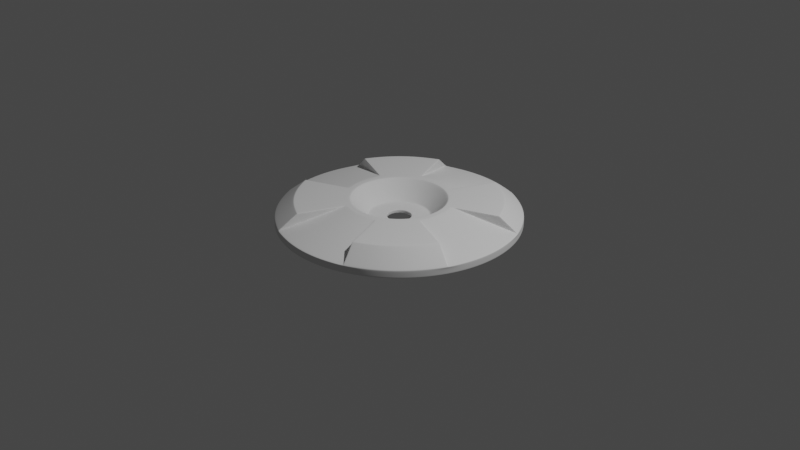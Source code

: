 # Source: metal-part-4.blend  (saved by Blender 3.6.13; exported with 4.5.12 LTS)
import bpy
from mathutils import Matrix  # noqa: F401  (used for matrix-valued properties, if any)

bpy.ops.wm.read_factory_settings(use_empty=True)
scene = bpy.context.scene
scene.name = 'Scene'

# ---- collections
col_collection = bpy.data.collections.new('Collection'); scene.collection.children.link(col_collection)
col_metal_part = bpy.data.collections.new('Metal Part'); scene.collection.children.link(col_metal_part)

# ---- node groups
ng_auto_smooth = bpy.data.node_groups.new('Auto Smooth', 'GeometryNodeTree')
_s = ng_auto_smooth.interface.new_socket(name='Geometry', in_out='OUTPUT', socket_type='NodeSocketGeometry')
_s = ng_auto_smooth.interface.new_socket(name='Geometry', in_out='INPUT', socket_type='NodeSocketGeometry')
_s = ng_auto_smooth.interface.new_socket(name='Angle', in_out='INPUT', socket_type='NodeSocketFloat')
_s.subtype = 'ANGLE'
_s.min_value = 0.0
_s.max_value = 3.142
ng_auto_smooth.is_modifier = True
_N = ng_auto_smooth.nodes; _L = ng_auto_smooth.links
n0 = _N.new('NodeGroupOutput'); n0.name = 'Group Output'; n0.location = (480, -100)
n1 = _N.new('NodeGroupInput'); n1.name = 'Group Input'; n1.location = (-420, -300)
n2 = _N.new('NodeGroupInput'); n2.name = 'Group Input.001'; n2.location = (-60, -100)
n3 = _N.new('GeometryNodeSetShadeSmooth'); n3.name = 'Set Shade Smooth'; n3.location = (120, -100)
n3.domain = 'EDGE'
n4 = _N.new('GeometryNodeSetShadeSmooth'); n4.name = 'Set Shade Smooth.001'; n4.location = (300, -100)
n5 = _N.new('GeometryNodeInputMeshEdgeAngle'); n5.name = 'Edge Angle'; n5.location = (-420, -220)
n6 = _N.new('GeometryNodeInputEdgeSmooth'); n6.name = 'Is Edge Smooth'; n6.location = (-60, -160)
n7 = _N.new('GeometryNodeInputShadeSmooth'); n7.name = 'Is Face Smooth'; n7.location = (-240, -340)
n8 = _N.new('FunctionNodeBooleanMath'); n8.name = 'Boolean Math'; n8.location = (-60, -220)
n9 = _N.new('FunctionNodeCompare'); n9.name = 'Compare'; n9.location = (-240, -180)
n9.operation = 'LESS_EQUAL'
_L.new(n5.outputs[0], n9.inputs[0])
_L.new(n4.outputs[0], n0.inputs[0])
_L.new(n1.outputs[1], n9.inputs[1])
_L.new(n9.outputs[0], n8.inputs[0])
_L.new(n7.outputs[0], n8.inputs[1])
_L.new(n2.outputs[0], n3.inputs[0])
_L.new(n6.outputs[0], n3.inputs[1])
_L.new(n3.outputs[0], n4.inputs[0])
_L.new(n8.outputs[0], n3.inputs[2])
n0.is_active_output = True

# ---- world
world_world = bpy.data.worlds.new('World'); scene.world = world_world
world_world.use_nodes = True; world_world.node_tree.nodes.clear()
_N = world_world.node_tree.nodes; _L = world_world.node_tree.links
n0 = _N.new('ShaderNodeOutputWorld'); n0.name = 'World Output'; n0.location = (300, 300)
n1 = _N.new('ShaderNodeBackground'); n1.name = 'Background'; n1.location = (10, 300)
n1.inputs[0].default_value = (0.05088, 0.05088, 0.05088, 1.0)
_L.new(n1.outputs[0], n0.inputs[0])
n0.is_active_output = True
world_world.color = (0.05088, 0.05088, 0.05088)
world_world.use_sun_shadow = False
world_world.sun_shadow_jitter_overblur = 0.0

# ---- cameras
cam_camera = bpy.data.cameras.new('Camera')
cam_camera.clip_end = 100.0
cam_camera.ortho_scale = 7.314

# ---- lights
light_light = bpy.data.lights.new('Light', 'POINT')
light_light.transmission_factor = 0.0
light_light.energy = 1000.0
light_light.shadow_soft_size = 0.1
light_light.shadow_maximum_resolution = 0.006
light_light.use_absolute_resolution = True

# ---- meshes
me_circle = bpy.data.meshes.new('Circle')
me_circle.from_pydata([(-0.8931, -0.8931, 0.00552), (-0.7017, -1.05, 0.00552), (-0.4833, -1.167, 0.00552), (-0.2464, -1.239, 0.00552), (0.0, -1.263, 0.00552), (0.2464, -1.239, 0.00552), (0.4833, -1.167, 0.00552), (0.7017, -1.05, 0.00552), (0.8931, -0.8931, 0.00552), (-0.2747, -0.4112, 0.2406), (-0.1892, -0.4569, 0.2406), (-0.09647, -0.485, 0.2406), (-8.081e-09, -0.4945, 0.2406), (0.09647, -0.485, 0.2406), (0.1892, -0.4569, 0.2406), (0.2747, -0.4112, 0.2406), (-0.8931, -0.8931, 0.07763), (-0.8917, -0.8917, 0.08519), (-0.6979, -1.045, 0.09139), (-0.7017, -1.05, 0.07763), (-0.7006, -1.048, 0.08519), (-0.4883, -1.157, 0.09139), (-0.4698, -1.134, 0.1026), (-0.4719, -1.162, 0.088), (-0.4833, -1.167, 0.07763), (-0.4779, -1.147, 0.0985), (-0.4801, -1.159, 0.08897), (-0.4724, -1.147, 0.09363), (-0.4781, -1.166, 0.0842), (-0.4865, -1.163, 0.08519), (-0.2448, -1.231, 0.088), (-0.2464, -1.239, 0.07763), (-0.2459, -1.236, 0.0842), (-9.518e-11, -1.255, 0.088), (0.0, -1.263, 0.07763), (-2.757e-11, -1.261, 0.0842), (0.2448, -1.231, 0.088), (0.2464, -1.239, 0.07763), (0.2459, -1.236, 0.0842), (0.4719, -1.162, 0.088), (0.4698, -1.134, 0.1026), (0.4883, -1.157, 0.09139), (0.4833, -1.167, 0.07763), (0.4724, -1.147, 0.09363), (0.4801, -1.159, 0.08897), (0.4779, -1.147, 0.0985), (0.4865, -1.163, 0.08519), (0.4781, -1.166, 0.0842), (0.6979, -1.045, 0.09139), (0.7017, -1.05, 0.07763), (0.7006, -1.048, 0.08519), (0.8917, -0.8917, 0.08519), (-0.3065, -0.4587, 0.2406), (-0.316, -0.473, 0.2406), (-0.3113, -0.4658, 0.2406), (-0.2111, -0.5097, 0.2406), (-0.2094, -0.5278, 0.2388), (-0.2445, -0.5902, 0.2321), (-0.2252, -0.5215, 0.2406), (-0.2103, -0.5188, 0.2401), (-0.2198, -0.5312, 0.2389), (-0.2284, -0.558, 0.2338), (-0.2332, -0.5565, 0.2381), (-0.2166, -0.5164, 0.2406), (-0.1076, -0.5411, 0.2406), (-0.1109, -0.5577, 0.2388), (-0.1093, -0.5494, 0.2401), (-7.923e-09, -0.5517, 0.2406), (-7.896e-09, -0.5686, 0.2388), (-7.944e-09, -0.5602, 0.2401), (0.1076, -0.5411, 0.2406), (0.1109, -0.5577, 0.2388), (0.1093, -0.5494, 0.2401), (0.2111, -0.5097, 0.2406), (0.2252, -0.5215, 0.2406), (0.2445, -0.5902, 0.2321), (0.2094, -0.5278, 0.2388), (0.2166, -0.5164, 0.2406), (0.2198, -0.5312, 0.2389), (0.2332, -0.5565, 0.2381), (0.2284, -0.558, 0.2338), (0.2103, -0.5188, 0.2401), (0.3065, -0.4587, 0.2406), (0.316, -0.473, 0.2406), (0.3113, -0.4658, 0.2406), (0.3901, -0.3901, 0.2406), (-0.7514, -0.7514, 0.2391), (-0.5944, -0.8896, 0.2354), (-0.5859, -0.8769, 0.2406), (-0.5904, -0.8836, 0.2391), (-0.417, -0.9845, 0.2354), (-0.4111, -0.9703, 0.2406), (-0.4057, -0.9796, 0.2321), (-0.4142, -0.9777, 0.2391), (-0.4097, -0.9796, 0.238), (-0.4068, -0.9756, 0.2381), (-0.4102, -0.9837, 0.2352), (0.417, -0.9845, 0.2354), (0.4057, -0.9796, 0.2321), (0.4111, -0.9703, 0.2406), (0.4102, -0.9837, 0.2352), (0.4097, -0.9796, 0.238), (0.4068, -0.9756, 0.2381), (0.4142, -0.9777, 0.2391), (0.5944, -0.8896, 0.2354), (0.5859, -0.8769, 0.2406), (0.5904, -0.8836, 0.2391), (-0.2259, -0.2259, 0.04006), (-0.1775, -0.2657, 0.04006), (-0.1223, -0.2952, 0.04006), (-0.06234, -0.3134, 0.04006), (-5.921e-09, -0.3195, 0.04006), (0.06234, -0.3134, 0.04006), (0.1223, -0.2952, 0.04006), (0.1775, -0.2657, 0.04006), (0.2259, -0.2259, 0.04006), (0.1701, -0.2546, 0.04006), (0.1172, -0.2829, 0.04006), (0.05973, -0.3003, 0.04006), (-6.208e-09, -0.3062, 0.04006), (-0.05973, -0.3003, 0.04006), (-0.1172, -0.2829, 0.04006), (-0.1701, -0.2546, 0.04006), (-0.2165, -0.2165, 0.04006), (-0.08832, -0.08832, 0.009965), (-0.09148, -0.09148, 0.00552), (-0.08924, -0.08924, 0.006822), (-0.06939, -0.1039, 0.009965), (-0.07187, -0.1076, 0.00552), (-0.07012, -0.1049, 0.006822), (-0.0478, -0.1154, 0.009965), (-0.04951, -0.1195, 0.00552), (-0.0483, -0.1166, 0.006822), (-0.02437, -0.1225, 0.009965), (-0.02524, -0.1269, 0.00552), (-0.02462, -0.1238, 0.006822), (-1.011e-08, -0.1249, 0.009965), (-1.007e-08, -0.1294, 0.00552), (-1.009e-08, -0.1262, 0.006822), (0.02437, -0.1225, 0.009965), (0.02524, -0.1269, 0.00552), (0.02462, -0.1238, 0.006822), (0.0478, -0.1154, 0.009965), (0.04951, -0.1195, 0.00552), (0.0483, -0.1166, 0.006822), (0.06939, -0.1039, 0.009965), (0.07187, -0.1076, 0.00552), (0.07012, -0.1049, 0.006822), (0.09148, -0.09148, 0.00552), (0.08924, -0.08924, 0.006822), (-0.09248, -0.09248, 0.04006), (-0.08832, -0.08832, 0.03421), (-0.07266, -0.1087, 0.04006), (-0.06939, -0.1039, 0.03421), (-0.07035, -0.1053, 0.03834), (-0.05005, -0.1208, 0.04006), (-0.0478, -0.1154, 0.03421), (-0.04846, -0.117, 0.03834), (-0.02551, -0.1283, 0.04006), (-0.02437, -0.1225, 0.03421), (-0.0247, -0.1242, 0.03834), (-9.98e-09, -0.1308, 0.04006), (-1.011e-08, -0.1249, 0.03421), (-1.007e-08, -0.1266, 0.03834), (0.02551, -0.1283, 0.04006), (0.02437, -0.1225, 0.03421), (0.0247, -0.1242, 0.03834), (0.05005, -0.1208, 0.04006), (0.0478, -0.1154, 0.03421), (0.04846, -0.117, 0.03834), (0.07266, -0.1087, 0.04006), (0.06939, -0.1039, 0.03421), (0.07035, -0.1053, 0.03834), (0.08832, -0.08832, 0.03421), (0.08954, -0.08954, 0.03834), (0.1279, -0.3088, 0.05699), (0.06522, -0.3279, 0.05699), (0.1857, -0.278, 0.05699), (0.2364, -0.2364, 0.05699), (-0.2364, -0.2364, 0.05699), (-0.1857, -0.278, 0.05699), (-0.1279, -0.3088, 0.05699), (-0.06522, -0.3279, 0.05699), (-6.104e-09, -0.3343, 0.05699), (0.1853, -0.4473, 0.2287), (0.269, -0.4025, 0.2287), (-0.269, -0.4025, 0.2287), (-0.1853, -0.4473, 0.2287), (-0.09444, -0.4748, 0.2287), (-7.953e-09, -0.4841, 0.2287), (0.09444, -0.4748, 0.2287), (-0.2857, -0.4276, 0.2406), (-0.1968, -0.4751, 0.2406), (-0.1003, -0.5044, 0.2406), (-8.027e-09, -0.5143, 0.2406), (0.1003, -0.5044, 0.2406), (0.1968, -0.4751, 0.2406), (0.2857, -0.4276, 0.2406), (-0.6911, -1.034, 0.00552), (-0.476, -1.149, 0.00552), (-0.2427, -1.22, 0.00552), (-1.696e-10, -1.244, 0.00552), (0.2427, -1.22, 0.00552), (0.476, -1.149, 0.00552), (0.6911, -1.034, 0.00552), (-0.7017, -1.05, 0.02024), (-0.4833, -1.167, 0.02024), (-0.2464, -1.239, 0.02024), (0.0, -1.263, 0.02024), (0.2464, -1.239, 0.02024), (0.4833, -1.167, 0.02024), (0.7017, -1.05, 0.02024), (0.8931, -0.8931, 0.02024), (-0.8931, 0.8931, 0.00552), (-1.05, 0.7017, 0.00552), (-1.167, 0.4833, 0.00552), (-1.239, 0.2464, 0.00552), (-1.263, 5.521e-08, 0.00552), (-1.239, -0.2464, 0.00552), (-1.167, -0.4833, 0.00552), (-1.05, -0.7017, 0.00552), (-0.4112, 0.2747, 0.2406), (-0.4569, 0.1892, 0.2406), (-0.485, 0.09647, 0.2406), (-0.4945, 2.97e-08, 0.2406), (-0.485, -0.09647, 0.2406), (-0.4569, -0.1892, 0.2406), (-0.4112, -0.2747, 0.2406), (-0.3497, -0.3497, 0.2406), (-0.8931, 0.8931, 0.07763), (-0.8917, 0.8917, 0.08519), (-1.045, 0.6979, 0.09139), (-1.05, 0.7017, 0.07763), (-1.048, 0.7006, 0.08519), (-1.157, 0.4883, 0.09139), (-1.134, 0.4698, 0.1026), (-1.162, 0.4719, 0.088), (-1.167, 0.4833, 0.07763), (-1.147, 0.4779, 0.0985), (-1.159, 0.4801, 0.08897), (-1.147, 0.4724, 0.09363), (-1.166, 0.4781, 0.0842), (-1.163, 0.4865, 0.08519), (-1.231, 0.2448, 0.088), (-1.239, 0.2464, 0.07763), (-1.236, 0.2459, 0.0842), (-1.255, 5.494e-08, 0.088), (-1.263, 5.521e-08, 0.07763), (-1.261, 5.513e-08, 0.0842), (-1.231, -0.2448, 0.088), (-1.239, -0.2464, 0.07763), (-1.236, -0.2459, 0.0842), (-1.162, -0.4719, 0.088), (-1.134, -0.4698, 0.1026), (-1.157, -0.4883, 0.09139), (-1.167, -0.4833, 0.07763), (-1.147, -0.4724, 0.09363), (-1.159, -0.4801, 0.08897), (-1.147, -0.4779, 0.0985), (-1.163, -0.4865, 0.08519), (-1.166, -0.4781, 0.0842), (-1.045, -0.6979, 0.09139), (-1.05, -0.7017, 0.07763), (-1.048, -0.7006, 0.08519), (-0.8883, -0.8883, 0.09139), (-0.4587, 0.3065, 0.2406), (-0.473, 0.316, 0.2406), (-0.4658, 0.3113, 0.2406), (-0.5097, 0.2111, 0.2406), (-0.5278, 0.2094, 0.2388), (-0.5902, 0.2445, 0.2321), (-0.5215, 0.2252, 0.2406), (-0.5188, 0.2103, 0.2401), (-0.5312, 0.2198, 0.2389), (-0.558, 0.2284, 0.2338), (-0.5565, 0.2332, 0.2381), (-0.5164, 0.2166, 0.2406), (-0.5411, 0.1076, 0.2406), (-0.5577, 0.1109, 0.2388), (-0.5494, 0.1093, 0.2401), (-0.5517, 3.204e-08, 0.2406), (-0.5686, 3.275e-08, 0.2388), (-0.5602, 3.243e-08, 0.2401), (-0.5411, -0.1076, 0.2406), (-0.5577, -0.1109, 0.2388), (-0.5494, -0.1093, 0.2401), (-0.5097, -0.2111, 0.2406), (-0.5215, -0.2252, 0.2406), (-0.5902, -0.2445, 0.2321), (-0.5278, -0.2094, 0.2388), (-0.5164, -0.2166, 0.2406), (-0.5312, -0.2198, 0.2389), (-0.5565, -0.2332, 0.2381), (-0.558, -0.2284, 0.2338), (-0.5188, -0.2103, 0.2401), (-0.4587, -0.3065, 0.2406), (-0.473, -0.316, 0.2406), (-0.4658, -0.3113, 0.2406), (-0.3901, -0.3901, 0.2406), (-0.4022, -0.4022, 0.2406), (-0.3962, -0.3962, 0.2406), (-0.8896, 0.5944, 0.2354), (-0.8769, 0.5859, 0.2406), (-0.8836, 0.5904, 0.2391), (-0.9845, 0.417, 0.2354), (-0.9703, 0.4111, 0.2406), (-0.9796, 0.4057, 0.2321), (-0.9777, 0.4142, 0.2391), (-0.9796, 0.4097, 0.238), (-0.9756, 0.4068, 0.2381), (-0.9837, 0.4102, 0.2352), (-0.9845, -0.417, 0.2354), (-0.9796, -0.4057, 0.2321), (-0.9703, -0.4111, 0.2406), (-0.9837, -0.4102, 0.2352), (-0.9796, -0.4097, 0.238), (-0.9756, -0.4068, 0.2381), (-0.9777, -0.4142, 0.2391), (-0.8896, -0.5944, 0.2354), (-0.8769, -0.5859, 0.2406), (-0.8836, -0.5904, 0.2391), (-0.7566, -0.7566, 0.2354), (-0.7457, -0.7457, 0.2406), (-0.2259, 0.2259, 0.04006), (-0.2657, 0.1775, 0.04006), (-0.2952, 0.1223, 0.04006), (-0.3134, 0.06234, 0.04006), (-0.3195, 1.989e-08, 0.04006), (-0.3134, -0.06234, 0.04006), (-0.2952, -0.1223, 0.04006), (-0.2657, -0.1775, 0.04006), (-0.2546, -0.1701, 0.04006), (-0.2829, -0.1172, 0.04006), (-0.3003, -0.05973, 0.04006), (-0.3062, 1.959e-08, 0.04006), (-0.3003, 0.05973, 0.04006), (-0.2829, 0.1172, 0.04006), (-0.2546, 0.1701, 0.04006), (-0.2165, 0.2165, 0.04006), (-0.08832, 0.08832, 0.009965), (-0.09148, 0.09148, 0.00552), (-0.08924, 0.08924, 0.006822), (-0.1039, 0.06939, 0.009965), (-0.1076, 0.07187, 0.00552), (-0.1049, 0.07012, 0.006822), (-0.1154, 0.0478, 0.009965), (-0.1195, 0.04951, 0.00552), (-0.1166, 0.0483, 0.006822), (-0.1225, 0.02437, 0.009965), (-0.1269, 0.02524, 0.00552), (-0.1238, 0.02462, 0.006822), (-0.1249, 1.557e-08, 0.009965), (-0.1294, 1.572e-08, 0.00552), (-0.1262, 1.561e-08, 0.006822), (-0.1225, -0.02437, 0.009965), (-0.1269, -0.02524, 0.00552), (-0.1238, -0.02462, 0.006822), (-0.1154, -0.0478, 0.009965), (-0.1195, -0.04951, 0.00552), (-0.1166, -0.0483, 0.006822), (-0.1039, -0.06939, 0.009965), (-0.1076, -0.07187, 0.00552), (-0.1049, -0.07012, 0.006822), (-0.09248, 0.09248, 0.04006), (-0.08954, 0.08954, 0.03834), (-0.1087, 0.07266, 0.04006), (-0.1039, 0.06939, 0.03421), (-0.1053, 0.07035, 0.03834), (-0.1208, 0.05005, 0.04006), (-0.1154, 0.0478, 0.03421), (-0.117, 0.04846, 0.03834), (-0.1283, 0.02551, 0.04006), (-0.1225, 0.02437, 0.03421), (-0.1242, 0.0247, 0.03834), (-0.1308, 1.57e-08, 0.04006), (-0.1249, 1.557e-08, 0.03421), (-0.1266, 1.561e-08, 0.03834), (-0.1283, -0.02551, 0.04006), (-0.1225, -0.02437, 0.03421), (-0.1242, -0.0247, 0.03834), (-0.1208, -0.05005, 0.04006), (-0.1154, -0.0478, 0.03421), (-0.117, -0.04846, 0.03834), (-0.1087, -0.07266, 0.04006), (-0.1039, -0.06939, 0.03421), (-0.1053, -0.07035, 0.03834), (-0.08954, -0.08954, 0.03834), (-0.3088, -0.1279, 0.05699), (-0.3279, -0.06522, 0.05699), (-0.278, -0.1857, 0.05699), (-0.2364, 0.2364, 0.05699), (-0.278, 0.1857, 0.05699), (-0.3088, 0.1279, 0.05699), (-0.3279, 0.06522, 0.05699), (-0.3343, 2.072e-08, 0.05699), (-0.4473, -0.1853, 0.2287), (-0.4025, -0.269, 0.2287), (-0.3423, -0.3423, 0.2287), (-0.4025, 0.269, 0.2287), (-0.4473, 0.1853, 0.2287), (-0.4748, 0.09444, 0.2287), (-0.4841, 2.911e-08, 0.2287), (-0.4748, -0.09444, 0.2287), (-0.3636, 0.3636, 0.2406), (-0.4276, 0.2857, 0.2406), (-0.4751, 0.1968, 0.2406), (-0.5044, 0.1003, 0.2406), (-0.5143, 3.051e-08, 0.2406), (-0.5044, -0.1003, 0.2406), (-0.4751, -0.1968, 0.2406), (-0.4276, -0.2857, 0.2406), (-0.3636, -0.3636, 0.2406), (-0.8796, 0.8796, 0.00552), (-1.034, 0.6911, 0.00552), (-1.149, 0.476, 0.00552), (-1.22, 0.2427, 0.00552), (-1.244, 5.454e-08, 0.00552), (-1.22, -0.2427, 0.00552), (-1.149, -0.476, 0.00552), (-1.034, -0.6911, 0.00552), (-0.8796, -0.8796, 0.00552), (-0.8931, 0.8931, 0.02024), (-1.05, 0.7017, 0.02024), (-1.167, 0.4833, 0.02024), (-1.239, 0.2464, 0.02024), (-1.263, 5.521e-08, 0.02024), (-1.239, -0.2464, 0.02024), (-1.167, -0.4833, 0.02024), (-1.05, -0.7017, 0.02024), (-0.8931, -0.8931, 0.02024), (0.8931, 0.8931, 0.00552), (0.7017, 1.05, 0.00552), (0.4833, 1.167, 0.00552), (0.2464, 1.239, 0.00552), (1.104e-07, 1.263, 0.00552), (-0.2464, 1.239, 0.00552), (-0.4833, 1.167, 0.00552), (-0.7017, 1.05, 0.00552), (0.2747, 0.4112, 0.2406), (0.1892, 0.4569, 0.2406), (0.09647, 0.485, 0.2406), (5.131e-08, 0.4945, 0.2406), (-0.09647, 0.485, 0.2406), (-0.1892, 0.4569, 0.2406), (-0.2747, 0.4112, 0.2406), (-0.3497, 0.3497, 0.2406), (0.8883, 0.8883, 0.09139), (0.8931, 0.8931, 0.07763), (0.8917, 0.8917, 0.08519), (0.6979, 1.045, 0.09139), (0.7017, 1.05, 0.07763), (0.7006, 1.048, 0.08519), (0.4883, 1.157, 0.09139), (0.4698, 1.134, 0.1026), (0.4719, 1.162, 0.088), (0.4833, 1.167, 0.07763), (0.4779, 1.147, 0.0985), (0.4801, 1.159, 0.08897), (0.4724, 1.147, 0.09363), (0.4781, 1.166, 0.0842), (0.4865, 1.163, 0.08519), (0.2448, 1.231, 0.088), (0.2464, 1.239, 0.07763), (0.2459, 1.236, 0.0842), (1.098e-07, 1.255, 0.088), (1.104e-07, 1.263, 0.07763), (1.102e-07, 1.261, 0.0842), (-0.2448, 1.231, 0.088), (-0.2464, 1.239, 0.07763), (-0.2459, 1.236, 0.0842), (-0.4719, 1.162, 0.088), (-0.4698, 1.134, 0.1026), (-0.4883, 1.157, 0.09139), (-0.4833, 1.167, 0.07763), (-0.4724, 1.147, 0.09363), (-0.4801, 1.159, 0.08897), (-0.4779, 1.147, 0.0985), (-0.4865, 1.163, 0.08519), (-0.4781, 1.166, 0.0842), (-0.6979, 1.045, 0.09139), (-0.7017, 1.05, 0.07763), (-0.7006, 1.048, 0.08519), (-0.8883, 0.8883, 0.09139), (0.3065, 0.4587, 0.2406), (0.316, 0.473, 0.2406), (0.3113, 0.4658, 0.2406), (0.2111, 0.5097, 0.2406), (0.2094, 0.5278, 0.2388), (0.2445, 0.5902, 0.2321), (0.2252, 0.5215, 0.2406), (0.2103, 0.5188, 0.2401), (0.2198, 0.5312, 0.2389), (0.2284, 0.558, 0.2338), (0.2332, 0.5565, 0.2381), (0.2166, 0.5164, 0.2406), (0.1076, 0.5411, 0.2406), (0.1109, 0.5577, 0.2388), (0.1093, 0.5494, 0.2401), (5.615e-08, 0.5517, 0.2406), (5.761e-08, 0.5686, 0.2388), (5.692e-08, 0.5602, 0.2401), (-0.1076, 0.5411, 0.2406), (-0.1109, 0.5577, 0.2388), (-0.1093, 0.5494, 0.2401), (-0.2111, 0.5097, 0.2406), (-0.2252, 0.5215, 0.2406), (-0.2445, 0.5902, 0.2321), (-0.2094, 0.5278, 0.2388), (-0.2166, 0.5164, 0.2406), (-0.2198, 0.5312, 0.2389), (-0.2332, 0.5565, 0.2381), (-0.2284, 0.558, 0.2338), (-0.2103, 0.5188, 0.2401), (-0.3065, 0.4587, 0.2406), (-0.316, 0.473, 0.2406), (-0.3113, 0.4658, 0.2406), (-0.3901, 0.3901, 0.2406), (-0.4022, 0.4022, 0.2406), (-0.3962, 0.3962, 0.2406), (0.7514, 0.7514, 0.2391), (0.5944, 0.8896, 0.2354), (0.5859, 0.8769, 0.2406), (0.5904, 0.8836, 0.2391), (0.417, 0.9845, 0.2354), (0.4111, 0.9703, 0.2406), (0.4057, 0.9796, 0.2321), (0.4142, 0.9777, 0.2391), (0.4097, 0.9796, 0.238), (0.4068, 0.9756, 0.2381), (0.4102, 0.9837, 0.2352), (-0.417, 0.9845, 0.2354), (-0.4057, 0.9796, 0.2321), (-0.4111, 0.9703, 0.2406), (-0.4102, 0.9837, 0.2352), (-0.4097, 0.9796, 0.238), (-0.4068, 0.9756, 0.2381), (-0.4142, 0.9777, 0.2391), (-0.5944, 0.8896, 0.2354), (-0.5859, 0.8769, 0.2406), (-0.5904, 0.8836, 0.2391), (-0.7566, 0.7566, 0.2354), (-0.7457, 0.7457, 0.2406), (-0.7514, 0.7514, 0.2391), (0.2259, 0.2259, 0.04006), (0.1775, 0.2657, 0.04006), (0.1223, 0.2952, 0.04006), (0.06234, 0.3134, 0.04006), (3.385e-08, 0.3195, 0.04006), (-0.06234, 0.3134, 0.04006), (-0.1223, 0.2952, 0.04006), (-0.1775, 0.2657, 0.04006), (-0.1701, 0.2546, 0.04006), (-0.1172, 0.2829, 0.04006), (-0.05973, 0.3003, 0.04006), (3.298e-08, 0.3062, 0.04006), (0.05973, 0.3003, 0.04006), (0.1172, 0.2829, 0.04006), (0.1701, 0.2546, 0.04006), (0.2165, 0.2165, 0.04006), (0.08832, 0.08832, 0.009965), (0.08924, 0.08924, 0.006822), (0.06939, 0.1039, 0.009965), (0.07187, 0.1076, 0.00552), (0.07012, 0.1049, 0.006822), (0.0478, 0.1154, 0.009965), (0.04951, 0.1195, 0.00552), (0.0483, 0.1166, 0.006822), (0.02437, 0.1225, 0.009965), (0.02524, 0.1269, 0.00552), (0.02462, 0.1238, 0.006822), (2.103e-08, 0.1249, 0.009965), (2.138e-08, 0.1294, 0.00552), (2.113e-08, 0.1262, 0.006822), (-0.02437, 0.1225, 0.009965), (-0.02524, 0.1269, 0.00552), (-0.02462, 0.1238, 0.006822), (-0.0478, 0.1154, 0.009965), (-0.04951, 0.1195, 0.00552), (-0.0483, 0.1166, 0.006822), (-0.06939, 0.1039, 0.009965), (-0.07187, 0.1076, 0.00552), (-0.07012, 0.1049, 0.006822), (0.08832, 0.08832, 0.03421), (0.08954, 0.08954, 0.03834), (0.07266, 0.1087, 0.04006), (0.06939, 0.1039, 0.03421), (0.07035, 0.1053, 0.03834), (0.05005, 0.1208, 0.04006), (0.0478, 0.1154, 0.03421), (0.04846, 0.117, 0.03834), (0.02551, 0.1283, 0.04006), (0.02437, 0.1225, 0.03421), (0.0247, 0.1242, 0.03834), (2.141e-08, 0.1308, 0.04006), (2.103e-08, 0.1249, 0.03421), (2.114e-08, 0.1266, 0.03834), (-0.02551, 0.1283, 0.04006), (-0.02437, 0.1225, 0.03421), (-0.0247, 0.1242, 0.03834), (-0.05005, 0.1208, 0.04006), (-0.0478, 0.1154, 0.03421), (-0.04846, 0.117, 0.03834), (-0.07266, 0.1087, 0.04006), (-0.06939, 0.1039, 0.03421), (-0.07035, 0.1053, 0.03834), (-0.08832, 0.08832, 0.03421), (-0.1279, 0.3088, 0.05699), (-0.06522, 0.3279, 0.05699), (-0.1857, 0.278, 0.05699), (0.2364, 0.2364, 0.05699), (0.1857, 0.278, 0.05699), (0.1279, 0.3088, 0.05699), (0.06522, 0.3279, 0.05699), (3.533e-08, 0.3343, 0.05699), (-0.1853, 0.4473, 0.2287), (-0.269, 0.4025, 0.2287), (-0.3423, 0.3423, 0.2287), (0.269, 0.4025, 0.2287), (0.1853, 0.4473, 0.2287), (0.09444, 0.4748, 0.2287), (5.027e-08, 0.4841, 0.2287), (-0.09444, 0.4748, 0.2287), (0.2857, 0.4276, 0.2406), (0.1968, 0.4751, 0.2406), (0.1003, 0.5044, 0.2406), (5.299e-08, 0.5143, 0.2406), (-0.1003, 0.5044, 0.2406), (-0.1968, 0.4751, 0.2406), (-0.2857, 0.4276, 0.2406), (0.8796, 0.8796, 0.00552), (0.6911, 1.034, 0.00552), (0.476, 1.149, 0.00552), (0.2427, 1.22, 0.00552), (1.089e-07, 1.244, 0.00552), (-0.2427, 1.22, 0.00552), (-0.476, 1.149, 0.00552), (-0.6911, 1.034, 0.00552), (0.8931, 0.8931, 0.02024), (0.7017, 1.05, 0.02024), (0.4833, 1.167, 0.02024), (0.2464, 1.239, 0.02024), (1.104e-07, 1.263, 0.02024), (-0.2464, 1.239, 0.02024), (-0.4833, 1.167, 0.02024), (-0.7017, 1.05, 0.02024), (1.05, -0.7017, 0.00552), (1.167, -0.4833, 0.00552), (1.239, -0.2464, 0.00552), (1.263, -1.656e-07, 0.00552), (1.239, 0.2464, 0.00552), (1.167, 0.4833, 0.00552), (1.05, 0.7017, 0.00552), (0.3497, -0.3497, 0.2406), (0.4112, -0.2747, 0.2406), (0.4569, -0.1892, 0.2406), (0.485, -0.09647, 0.2406), (0.4945, -7.293e-08, 0.2406), (0.485, 0.09647, 0.2406), (0.4569, 0.1892, 0.2406), (0.4112, 0.2747, 0.2406), (0.3497, 0.3497, 0.2406), (0.8883, -0.8883, 0.09139), (0.8931, -0.8931, 0.07763), (1.045, -0.6979, 0.09139), (1.05, -0.7017, 0.07763), (1.048, -0.7006, 0.08519), (1.157, -0.4883, 0.09139), (1.134, -0.4698, 0.1026), (1.162, -0.4719, 0.088), (1.167, -0.4833, 0.07763), (1.147, -0.4779, 0.0985), (1.159, -0.4801, 0.08897), (1.147, -0.4724, 0.09363), (1.166, -0.4781, 0.0842), (1.163, -0.4865, 0.08519), (1.231, -0.2448, 0.088), (1.239, -0.2464, 0.07763), (1.236, -0.2459, 0.0842), (1.255, -1.646e-07, 0.088), (1.263, -1.656e-07, 0.07763), (1.261, -1.653e-07, 0.0842), (1.231, 0.2448, 0.088), (1.239, 0.2464, 0.07763), (1.236, 0.2459, 0.0842), (1.162, 0.4719, 0.088), (1.134, 0.4698, 0.1026), (1.157, 0.4883, 0.09139), (1.167, 0.4833, 0.07763), (1.147, 0.4724, 0.09363), (1.159, 0.4801, 0.08897), (1.147, 0.4779, 0.0985), (1.163, 0.4865, 0.08519), (1.166, 0.4781, 0.0842), (1.045, 0.6979, 0.09139), (1.05, 0.7017, 0.07763), (1.048, 0.7006, 0.08519), (0.4022, -0.4022, 0.2406), (0.3962, -0.3962, 0.2406), (0.4587, -0.3065, 0.2406), (0.473, -0.316, 0.2406), (0.4658, -0.3113, 0.2406), (0.5097, -0.2111, 0.2406), (0.5278, -0.2094, 0.2388), (0.5902, -0.2445, 0.2321), (0.5215, -0.2252, 0.2406), (0.5188, -0.2103, 0.2401), (0.5312, -0.2198, 0.2389), (0.558, -0.2284, 0.2338), (0.5565, -0.2332, 0.2381), (0.5164, -0.2166, 0.2406), (0.5411, -0.1076, 0.2406), (0.5577, -0.1109, 0.2388), (0.5494, -0.1093, 0.2401), (0.5517, -8.027e-08, 0.2406), (0.5686, -8.246e-08, 0.2388), (0.5602, -8.14e-08, 0.2401), (0.5411, 0.1076, 0.2406), (0.5577, 0.1109, 0.2388), (0.5494, 0.1093, 0.2401), (0.5097, 0.2111, 0.2406), (0.5215, 0.2252, 0.2406), (0.5902, 0.2445, 0.2321), (0.5278, 0.2094, 0.2388), (0.5164, 0.2166, 0.2406), (0.5312, 0.2198, 0.2389), (0.5565, 0.2332, 0.2381), (0.558, 0.2284, 0.2338), (0.5188, 0.2103, 0.2401), (0.4587, 0.3065, 0.2406), (0.473, 0.316, 0.2406), (0.4658, 0.3113, 0.2406), (0.3901, 0.3901, 0.2406), (0.4022, 0.4022, 0.2406), (0.3962, 0.3962, 0.2406), (0.7566, -0.7566, 0.2354), (0.7457, -0.7457, 0.2406), (0.7514, -0.7514, 0.2391), (0.8896, -0.5944, 0.2354), (0.8769, -0.5859, 0.2406), (0.8836, -0.5904, 0.2391), (0.9845, -0.417, 0.2354), (0.9703, -0.4111, 0.2406), (0.9796, -0.4057, 0.2321), (0.9777, -0.4142, 0.2391), (0.9796, -0.4097, 0.238), (0.9756, -0.4068, 0.2381), (0.9837, -0.4102, 0.2352), (0.9845, 0.417, 0.2354), (0.9796, 0.4057, 0.2321), (0.9703, 0.4111, 0.2406), (0.9837, 0.4102, 0.2352), (0.9796, 0.4097, 0.238), (0.9756, 0.4068, 0.2381), (0.9777, 0.4142, 0.2391), (0.8896, 0.5944, 0.2354), (0.8769, 0.5859, 0.2406), (0.8836, 0.5904, 0.2391), (0.7566, 0.7566, 0.2354), (0.7457, 0.7457, 0.2406), (0.2657, -0.1775, 0.04006), (0.2952, -0.1223, 0.04006), (0.3134, -0.06234, 0.04006), (0.3195, -4.782e-08, 0.04006), (0.3134, 0.06234, 0.04006), (0.2952, 0.1223, 0.04006), (0.2657, 0.1775, 0.04006), (0.2546, 0.1701, 0.04006), (0.2829, 0.1172, 0.04006), (0.3003, 0.05973, 0.04006), (0.3062, -4.636e-08, 0.04006), (0.3003, -0.05973, 0.04006), (0.2829, -0.1172, 0.04006), (0.2546, -0.1701, 0.04006), (0.2165, -0.2165, 0.04006), (0.08832, -0.08832, 0.009965), (0.1039, -0.06939, 0.009965), (0.1076, -0.07187, 0.00552), (0.1049, -0.07012, 0.006822), (0.1154, -0.0478, 0.009965), (0.1195, -0.04951, 0.00552), (0.1166, -0.0483, 0.006822), (0.1225, -0.02437, 0.009965), (0.1269, -0.02524, 0.00552), (0.1238, -0.02462, 0.006822), (0.1249, -2.648e-08, 0.009965), (0.1294, -2.703e-08, 0.00552), (0.1262, -2.664e-08, 0.006822), (0.1225, 0.02437, 0.009965), (0.1269, 0.02524, 0.00552), (0.1238, 0.02462, 0.006822), (0.1154, 0.0478, 0.009965), (0.1195, 0.04951, 0.00552), (0.1166, 0.0483, 0.006822), (0.1039, 0.06939, 0.009965), (0.1076, 0.07187, 0.00552), (0.1049, 0.07012, 0.006822), (0.09148, 0.09148, 0.00552), (0.09248, -0.09248, 0.04006), (0.1087, -0.07266, 0.04006), (0.1039, -0.06939, 0.03421), (0.1053, -0.07035, 0.03834), (0.1208, -0.05005, 0.04006), (0.1154, -0.0478, 0.03421), (0.117, -0.04846, 0.03834), (0.1283, -0.02551, 0.04006), (0.1225, -0.02437, 0.03421), (0.1242, -0.0247, 0.03834), (0.1308, -2.713e-08, 0.04006), (0.1249, -2.648e-08, 0.03421), (0.1266, -2.668e-08, 0.03834), (0.1283, 0.02551, 0.04006), (0.1225, 0.02437, 0.03421), (0.1242, 0.0247, 0.03834), (0.1208, 0.05005, 0.04006), (0.1154, 0.0478, 0.03421), (0.117, 0.04846, 0.03834), (0.1087, 0.07266, 0.04006), (0.1039, 0.06939, 0.03421), (0.1053, 0.07035, 0.03834), (0.09248, 0.09248, 0.04006), (0.3088, 0.1279, 0.05699), (0.3279, 0.06522, 0.05699), (0.278, 0.1857, 0.05699), (0.278, -0.1857, 0.05699), (0.3088, -0.1279, 0.05699), (0.3279, -0.06522, 0.05699), (0.3343, -4.994e-08, 0.05699), (0.4473, 0.1853, 0.2287), (0.4025, 0.269, 0.2287), (0.3423, 0.3423, 0.2287), (0.3423, -0.3423, 0.2287), (0.4025, -0.269, 0.2287), (0.4473, -0.1853, 0.2287), (0.4748, -0.09444, 0.2287), (0.4841, -7.144e-08, 0.2287), (0.4748, 0.09444, 0.2287), (0.3636, -0.3636, 0.2406), (0.4276, -0.2857, 0.2406), (0.4751, -0.1968, 0.2406), (0.5044, -0.1003, 0.2406), (0.5143, -7.547e-08, 0.2406), (0.5044, 0.1003, 0.2406), (0.4751, 0.1968, 0.2406), (0.4276, 0.2857, 0.2406), (0.3636, 0.3636, 0.2406), (0.8796, -0.8796, 0.00552), (1.034, -0.6911, 0.00552), (1.149, -0.476, 0.00552), (1.22, -0.2427, 0.00552), (1.244, -1.633e-07, 0.00552), (1.22, 0.2427, 0.00552), (1.149, 0.476, 0.00552), (1.034, 0.6911, 0.00552), (1.05, -0.7017, 0.02024), (1.167, -0.4833, 0.02024), (1.239, -0.2464, 0.02024), (1.263, -1.656e-07, 0.02024), (1.239, 0.2464, 0.02024), (1.167, 0.4833, 0.02024), (1.05, 0.7017, 0.02024)], [], [(191, 9, 228, 411), (192, 10, 9, 191), (193, 11, 10, 192), (207, 3, 4, 208), (208, 4, 5, 209), (836, 652, 15, 197), (98, 75, 40), (209, 5, 6, 210), (210, 6, 7, 211), (211, 7, 8, 212), (23, 30, 65, 56), (206, 2, 3, 207), (205, 1, 2, 206), (429, 0, 1, 205), (18, 87, 321, 264), (21, 90, 87, 18), (92, 22, 57), (30, 33, 68, 65), (33, 36, 71, 68), (36, 39, 76, 71), (48, 104, 97, 41), (661, 734, 104, 48), (195, 13, 12, 194), (196, 14, 13, 195), (197, 15, 14, 196), (105, 83, 74, 99), (735, 696, 83, 105), (88, 53, 299, 322), (91, 58, 53, 88), (194, 12, 11, 193), (21, 29, 26, 25), (22, 25, 26, 27), (23, 27, 26, 28), (24, 28, 26, 29), (39, 47, 44, 43), (40, 43, 44, 45), (41, 45, 44, 46), (42, 46, 44, 47), (55, 63, 60, 59), (56, 59, 60, 61), (57, 61, 60, 62), (58, 62, 60, 63), (73, 81, 78, 77), (74, 77, 78, 79), (75, 79, 78, 80), (76, 80, 78, 81), (90, 96, 94, 93), (91, 93, 94, 95), (92, 95, 94, 96), (97, 103, 101, 100), (98, 100, 101, 102), (99, 102, 101, 103), (19, 20, 17, 16), (20, 18, 264, 17), (24, 29, 20, 19), (29, 21, 18, 20), (31, 32, 28, 24), (32, 30, 23, 28), (34, 35, 32, 31), (35, 33, 30, 32), (37, 38, 35, 34), (38, 36, 33, 35), (42, 47, 38, 37), (47, 39, 36, 38), (49, 50, 46, 42), (50, 48, 41, 46), (662, 51, 50, 49), (51, 661, 48, 50), (53, 54, 300, 299), (54, 52, 298, 300), (58, 63, 54, 53), (63, 55, 52, 54), (65, 66, 59, 56), (66, 64, 55, 59), (68, 69, 66, 65), (69, 67, 64, 66), (71, 72, 69, 68), (72, 70, 67, 69), (76, 81, 72, 71), (81, 73, 70, 72), (83, 84, 77, 74), (84, 82, 73, 77), (696, 697, 84, 83), (697, 85, 82, 84), (92, 96, 25, 22), (96, 90, 21, 25), (97, 100, 45, 41), (100, 98, 40, 45), (57, 62, 95, 92), (62, 58, 91, 95), (74, 79, 102, 99), (79, 75, 98, 102), (105, 106, 736, 735), (106, 104, 734, 736), (99, 103, 106, 105), (103, 97, 104, 106), (39, 43, 80, 76), (43, 40, 75, 80), (22, 27, 61, 57), (27, 23, 56, 61), (88, 89, 93, 91), (89, 87, 90, 93), (322, 86, 89, 88), (86, 321, 87, 89), (175, 113, 112, 176), (177, 114, 113, 175), (178, 115, 114, 177), (180, 108, 107, 179), (181, 109, 108, 180), (182, 110, 109, 181), (183, 111, 110, 182), (176, 112, 111, 183), (159, 133, 130, 156), (162, 136, 133, 159), (165, 139, 136, 162), (168, 142, 139, 165), (171, 145, 142, 168), (173, 774, 145, 171), (153, 127, 124, 151), (156, 130, 127, 153), (202, 203, 6, 5), (203, 204, 7, 6), (204, 845, 8, 7), (420, 198, 1, 0), (198, 199, 2, 1), (199, 200, 3, 2), (200, 201, 4, 3), (201, 202, 5, 4), (122, 152, 150, 123), (121, 155, 152, 122), (120, 158, 155, 121), (119, 161, 158, 120), (118, 164, 161, 119), (117, 167, 164, 118), (116, 170, 167, 117), (773, 797, 170, 116), (128, 125, 126, 129), (129, 126, 124, 127), (131, 128, 129, 132), (132, 129, 127, 130), (134, 131, 132, 135), (135, 132, 130, 133), (137, 134, 135, 138), (138, 135, 133, 136), (140, 137, 138, 141), (141, 138, 136, 139), (143, 140, 141, 144), (144, 141, 139, 142), (146, 143, 144, 147), (147, 144, 142, 145), (148, 146, 147, 149), (149, 147, 145, 774), (153, 151, 386, 154), (154, 386, 150, 152), (156, 153, 154, 157), (157, 154, 152, 155), (159, 156, 157, 160), (160, 157, 155, 158), (162, 159, 160, 163), (163, 160, 158, 161), (165, 162, 163, 166), (166, 163, 161, 164), (168, 165, 166, 169), (169, 166, 164, 167), (171, 168, 169, 172), (172, 169, 167, 170), (173, 171, 172, 174), (174, 172, 170, 797), (115, 773, 116, 114), (114, 116, 117, 113), (113, 117, 118, 112), (112, 118, 119, 111), (111, 119, 120, 110), (110, 120, 121, 109), (109, 121, 122, 108), (108, 122, 123, 107), (190, 176, 183, 189), (189, 183, 182, 188), (188, 182, 181, 187), (187, 181, 180, 186), (186, 180, 179, 397), (830, 178, 177, 185), (185, 177, 175, 184), (184, 175, 176, 190), (14, 184, 190, 13), (15, 185, 184, 14), (652, 830, 185, 15), (9, 186, 397, 228), (10, 187, 186, 9), (11, 188, 187, 10), (12, 189, 188, 11), (13, 190, 189, 12), (67, 194, 193, 64), (82, 197, 196, 73), (73, 196, 195, 70), (70, 195, 194, 67), (85, 836, 197, 82), (64, 193, 192, 55), (55, 192, 191, 52), (52, 191, 411, 298), (137, 140, 202, 201), (134, 137, 201, 200), (131, 134, 200, 199), (128, 131, 199, 198), (125, 128, 198, 420), (146, 148, 845, 204), (143, 146, 204, 203), (140, 143, 203, 202), (16, 429, 205, 19), (19, 205, 206, 24), (24, 206, 207, 31), (49, 211, 212, 662), (42, 210, 211, 49), (37, 209, 210, 42), (34, 208, 209, 37), (31, 207, 208, 34), (404, 221, 445, 403), (405, 222, 221, 404), (406, 223, 222, 405), (424, 216, 217, 425), (425, 217, 218, 426), (411, 228, 227, 410), (312, 288, 253), (426, 218, 219, 427), (427, 219, 220, 428), (428, 220, 0, 429), (236, 243, 278, 269), (423, 215, 216, 424), (422, 214, 215, 423), (421, 213, 214, 422), (231, 301, 540, 482), (234, 304, 301, 231), (306, 235, 270), (243, 246, 281, 278), (246, 249, 284, 281), (249, 252, 289, 284), (261, 318, 311, 254), (264, 321, 318, 261), (408, 225, 224, 407), (409, 226, 225, 408), (410, 227, 226, 409), (319, 296, 287, 313), (322, 299, 296, 319), (302, 266, 517, 541), (305, 271, 266, 302), (407, 224, 223, 406), (234, 242, 239, 238), (235, 238, 239, 240), (236, 240, 239, 241), (237, 241, 239, 242), (252, 260, 257, 256), (253, 256, 257, 258), (254, 258, 257, 259), (255, 259, 257, 260), (268, 276, 273, 272), (269, 272, 273, 274), (270, 274, 273, 275), (271, 275, 273, 276), (286, 294, 291, 290), (287, 290, 291, 292), (288, 292, 291, 293), (289, 293, 291, 294), (304, 310, 308, 307), (305, 307, 308, 309), (306, 309, 308, 310), (311, 317, 315, 314), (312, 314, 315, 316), (313, 316, 315, 317), (232, 233, 230, 229), (233, 231, 482, 230), (237, 242, 233, 232), (242, 234, 231, 233), (244, 245, 241, 237), (245, 243, 236, 241), (247, 248, 245, 244), (248, 246, 243, 245), (250, 251, 248, 247), (251, 249, 246, 248), (255, 260, 251, 250), (260, 252, 249, 251), (262, 263, 259, 255), (263, 261, 254, 259), (16, 17, 263, 262), (17, 264, 261, 263), (266, 267, 518, 517), (267, 265, 516, 518), (271, 276, 267, 266), (276, 268, 265, 267), (278, 279, 272, 269), (279, 277, 268, 272), (281, 282, 279, 278), (282, 280, 277, 279), (284, 285, 282, 281), (285, 283, 280, 282), (289, 294, 285, 284), (294, 286, 283, 285), (296, 297, 290, 287), (297, 295, 286, 290), (299, 300, 297, 296), (300, 298, 295, 297), (306, 310, 238, 235), (310, 304, 234, 238), (311, 314, 258, 254), (314, 312, 253, 258), (270, 275, 309, 306), (275, 271, 305, 309), (287, 292, 316, 313), (292, 288, 312, 316), (319, 320, 86, 322), (320, 318, 321, 86), (313, 317, 320, 319), (317, 311, 318, 320), (252, 256, 293, 289), (256, 253, 288, 293), (235, 240, 274, 270), (240, 236, 269, 274), (302, 303, 307, 305), (303, 301, 304, 307), (541, 542, 303, 302), (542, 540, 301, 303), (387, 329, 328, 388), (389, 330, 329, 387), (179, 107, 330, 389), (391, 324, 323, 390), (392, 325, 324, 391), (393, 326, 325, 392), (394, 327, 326, 393), (388, 328, 327, 394), (372, 348, 345, 369), (375, 351, 348, 372), (378, 354, 351, 375), (381, 357, 354, 378), (384, 360, 357, 381), (151, 124, 360, 384), (366, 342, 339, 605), (369, 345, 342, 366), (417, 418, 219, 218), (418, 419, 220, 219), (419, 420, 0, 220), (412, 413, 214, 213), (413, 414, 215, 214), (414, 415, 216, 215), (415, 416, 217, 216), (416, 417, 218, 217), (337, 365, 363, 338), (336, 368, 365, 337), (335, 371, 368, 336), (334, 374, 371, 335), (333, 377, 374, 334), (332, 380, 377, 333), (331, 383, 380, 332), (123, 150, 383, 331), (343, 340, 341, 344), (344, 341, 339, 342), (346, 343, 344, 347), (347, 344, 342, 345), (349, 346, 347, 350), (350, 347, 345, 348), (352, 349, 350, 353), (353, 350, 348, 351), (355, 352, 353, 356), (356, 353, 351, 354), (358, 355, 356, 359), (359, 356, 354, 357), (361, 358, 359, 362), (362, 359, 357, 360), (125, 361, 362, 126), (126, 362, 360, 124), (366, 605, 364, 367), (367, 364, 363, 365), (369, 366, 367, 370), (370, 367, 365, 368), (372, 369, 370, 373), (373, 370, 368, 371), (375, 372, 373, 376), (376, 373, 371, 374), (378, 375, 376, 379), (379, 376, 374, 377), (381, 378, 379, 382), (382, 379, 377, 380), (384, 381, 382, 385), (385, 382, 380, 383), (151, 384, 385, 386), (386, 385, 383, 150), (107, 123, 331, 330), (330, 331, 332, 329), (329, 332, 333, 328), (328, 333, 334, 327), (327, 334, 335, 326), (326, 335, 336, 325), (325, 336, 337, 324), (324, 337, 338, 323), (402, 388, 394, 401), (401, 394, 393, 400), (400, 393, 392, 399), (399, 392, 391, 398), (398, 391, 390, 616), (397, 179, 389, 396), (396, 389, 387, 395), (395, 387, 388, 402), (226, 395, 402, 225), (227, 396, 395, 226), (228, 397, 396, 227), (221, 398, 616, 445), (222, 399, 398, 221), (223, 400, 399, 222), (224, 401, 400, 223), (225, 402, 401, 224), (280, 407, 406, 277), (295, 410, 409, 286), (286, 409, 408, 283), (283, 408, 407, 280), (298, 411, 410, 295), (277, 406, 405, 268), (268, 405, 404, 265), (265, 404, 403, 516), (352, 355, 417, 416), (349, 352, 416, 415), (346, 349, 415, 414), (343, 346, 414, 413), (340, 343, 413, 412), (361, 125, 420, 419), (358, 361, 419, 418), (355, 358, 418, 417), (229, 421, 422, 232), (232, 422, 423, 237), (237, 423, 424, 244), (262, 428, 429, 16), (255, 427, 428, 262), (250, 426, 427, 255), (247, 425, 426, 250), (244, 424, 425, 247), (622, 438, 660, 844), (623, 439, 438, 622), (624, 440, 439, 623), (640, 433, 434, 641), (641, 434, 435, 642), (403, 445, 444, 628), (531, 506, 471), (642, 435, 436, 643), (643, 436, 437, 644), (644, 437, 213, 421), (454, 461, 496, 487), (639, 432, 433, 640), (638, 431, 432, 639), (637, 430, 431, 638), (449, 520, 757, 446), (452, 523, 520, 449), (525, 453, 488), (461, 464, 499, 496), (464, 467, 502, 499), (467, 470, 507, 502), (479, 537, 530, 472), (482, 540, 537, 479), (626, 442, 441, 625), (627, 443, 442, 626), (628, 444, 443, 627), (538, 514, 505, 532), (541, 517, 514, 538), (521, 484, 732, 758), (524, 489, 484, 521), (625, 441, 440, 624), (452, 460, 457, 456), (453, 456, 457, 458), (454, 458, 457, 459), (455, 459, 457, 460), (470, 478, 475, 474), (471, 474, 475, 476), (472, 476, 475, 477), (473, 477, 475, 478), (486, 494, 491, 490), (487, 490, 491, 492), (488, 492, 491, 493), (489, 493, 491, 494), (504, 512, 509, 508), (505, 508, 509, 510), (506, 510, 509, 511), (507, 511, 509, 512), (523, 529, 527, 526), (524, 526, 527, 528), (525, 528, 527, 529), (530, 536, 534, 533), (531, 533, 534, 535), (532, 535, 534, 536), (450, 451, 448, 447), (451, 449, 446, 448), (455, 460, 451, 450), (460, 452, 449, 451), (462, 463, 459, 455), (463, 461, 454, 459), (465, 466, 463, 462), (466, 464, 461, 463), (468, 469, 466, 465), (469, 467, 464, 466), (473, 478, 469, 468), (478, 470, 467, 469), (480, 481, 477, 473), (481, 479, 472, 477), (229, 230, 481, 480), (230, 482, 479, 481), (484, 485, 733, 732), (485, 483, 731, 733), (489, 494, 485, 484), (494, 486, 483, 485), (496, 497, 490, 487), (497, 495, 486, 490), (499, 500, 497, 496), (500, 498, 495, 497), (502, 503, 500, 499), (503, 501, 498, 500), (507, 512, 503, 502), (512, 504, 501, 503), (514, 515, 508, 505), (515, 513, 504, 508), (517, 518, 515, 514), (518, 516, 513, 515), (525, 529, 456, 453), (529, 523, 452, 456), (530, 533, 476, 472), (533, 531, 471, 476), (488, 493, 528, 525), (493, 489, 524, 528), (505, 510, 535, 532), (510, 506, 531, 535), (538, 539, 542, 541), (539, 537, 540, 542), (532, 536, 539, 538), (536, 530, 537, 539), (470, 474, 511, 507), (474, 471, 506, 511), (453, 458, 492, 488), (458, 454, 487, 492), (521, 522, 526, 524), (522, 520, 523, 526), (758, 519, 522, 521), (519, 757, 520, 522), (606, 549, 548, 607), (608, 550, 549, 606), (390, 323, 550, 608), (610, 544, 543, 609), (611, 545, 544, 610), (612, 546, 545, 611), (613, 547, 546, 612), (607, 548, 547, 613), (591, 567, 564, 588), (594, 570, 567, 591), (597, 573, 570, 594), (600, 576, 573, 597), (603, 579, 576, 600), (605, 339, 579, 603), (585, 561, 559, 582), (588, 564, 561, 585), (634, 635, 436, 435), (635, 636, 437, 436), (636, 412, 213, 437), (629, 630, 431, 430), (630, 631, 432, 431), (631, 632, 433, 432), (632, 633, 434, 433), (633, 634, 435, 434), (557, 584, 819, 558), (556, 587, 584, 557), (555, 590, 587, 556), (554, 593, 590, 555), (553, 596, 593, 554), (552, 599, 596, 553), (551, 602, 599, 552), (338, 363, 602, 551), (562, 796, 560, 563), (563, 560, 559, 561), (565, 562, 563, 566), (566, 563, 561, 564), (568, 565, 566, 569), (569, 566, 564, 567), (571, 568, 569, 572), (572, 569, 567, 570), (574, 571, 572, 575), (575, 572, 570, 573), (577, 574, 575, 578), (578, 575, 573, 576), (580, 577, 578, 581), (581, 578, 576, 579), (340, 580, 581, 341), (341, 581, 579, 339), (585, 582, 583, 586), (586, 583, 819, 584), (588, 585, 586, 589), (589, 586, 584, 587), (591, 588, 589, 592), (592, 589, 587, 590), (594, 591, 592, 595), (595, 592, 590, 593), (597, 594, 595, 598), (598, 595, 593, 596), (600, 597, 598, 601), (601, 598, 596, 599), (603, 600, 601, 604), (604, 601, 599, 602), (605, 603, 604, 364), (364, 604, 602, 363), (323, 338, 551, 550), (550, 551, 552, 549), (549, 552, 553, 548), (548, 553, 554, 547), (547, 554, 555, 546), (546, 555, 556, 545), (545, 556, 557, 544), (544, 557, 558, 543), (621, 607, 613, 620), (620, 613, 612, 619), (619, 612, 611, 618), (618, 611, 610, 617), (617, 610, 609, 829), (616, 390, 608, 615), (615, 608, 606, 614), (614, 606, 607, 621), (443, 614, 621, 442), (444, 615, 614, 443), (445, 616, 615, 444), (438, 617, 829, 660), (439, 618, 617, 438), (440, 619, 618, 439), (441, 620, 619, 440), (442, 621, 620, 441), (498, 625, 624, 495), (513, 628, 627, 504), (504, 627, 626, 501), (501, 626, 625, 498), (516, 403, 628, 513), (495, 624, 623, 486), (486, 623, 622, 483), (483, 622, 844, 731), (571, 574, 634, 633), (568, 571, 633, 632), (565, 568, 632, 631), (562, 565, 631, 630), (796, 562, 630, 629), (580, 340, 412, 636), (577, 580, 636, 635), (574, 577, 635, 634), (447, 637, 638, 450), (450, 638, 639, 455), (455, 639, 640, 462), (480, 644, 421, 229), (473, 643, 644, 480), (468, 642, 643, 473), (465, 641, 642, 468), (462, 640, 641, 465), (837, 653, 652, 836), (838, 654, 653, 837), (839, 655, 654, 838), (855, 647, 648, 856), (856, 648, 649, 857), (844, 660, 659, 843), (748, 721, 685), (857, 649, 650, 858), (858, 650, 651, 859), (859, 651, 430, 637), (668, 675, 711, 702), (854, 646, 647, 855), (853, 645, 646, 854), (212, 8, 645, 853), (663, 737, 734, 661), (666, 740, 737, 663), (742, 667, 703), (675, 678, 714, 711), (678, 681, 717, 714), (681, 684, 722, 717), (693, 754, 747, 686), (446, 757, 754, 693), (841, 657, 656, 840), (842, 658, 657, 841), (843, 659, 658, 842), (755, 729, 720, 749), (758, 732, 729, 755), (738, 699, 696, 735), (741, 704, 699, 738), (840, 656, 655, 839), (666, 674, 671, 670), (667, 670, 671, 672), (668, 672, 671, 673), (669, 673, 671, 674), (684, 692, 689, 688), (685, 688, 689, 690), (686, 690, 689, 691), (687, 691, 689, 692), (701, 709, 706, 705), (702, 705, 706, 707), (703, 707, 706, 708), (704, 708, 706, 709), (719, 727, 724, 723), (720, 723, 724, 725), (721, 725, 724, 726), (722, 726, 724, 727), (740, 746, 744, 743), (741, 743, 744, 745), (742, 745, 744, 746), (747, 753, 751, 750), (748, 750, 751, 752), (749, 752, 751, 753), (664, 665, 51, 662), (665, 663, 661, 51), (669, 674, 665, 664), (674, 666, 663, 665), (676, 677, 673, 669), (677, 675, 668, 673), (679, 680, 677, 676), (680, 678, 675, 677), (682, 683, 680, 679), (683, 681, 678, 680), (687, 692, 683, 682), (692, 684, 681, 683), (694, 695, 691, 687), (695, 693, 686, 691), (447, 448, 695, 694), (448, 446, 693, 695), (699, 700, 697, 696), (700, 698, 85, 697), (704, 709, 700, 699), (709, 701, 698, 700), (711, 712, 705, 702), (712, 710, 701, 705), (714, 715, 712, 711), (715, 713, 710, 712), (717, 718, 715, 714), (718, 716, 713, 715), (722, 727, 718, 717), (727, 719, 716, 718), (729, 730, 723, 720), (730, 728, 719, 723), (732, 733, 730, 729), (733, 731, 728, 730), (742, 746, 670, 667), (746, 740, 666, 670), (747, 750, 690, 686), (750, 748, 685, 690), (703, 708, 745, 742), (708, 704, 741, 745), (720, 725, 752, 749), (725, 721, 748, 752), (755, 756, 519, 758), (756, 754, 757, 519), (749, 753, 756, 755), (753, 747, 754, 756), (684, 688, 726, 722), (688, 685, 721, 726), (667, 672, 707, 703), (672, 668, 702, 707), (738, 739, 743, 741), (739, 737, 740, 743), (735, 736, 739, 738), (736, 734, 737, 739), (820, 764, 763, 821), (822, 765, 764, 820), (609, 543, 765, 822), (823, 759, 115, 178), (824, 760, 759, 823), (825, 761, 760, 824), (826, 762, 761, 825), (821, 763, 762, 826), (805, 781, 778, 802), (808, 784, 781, 805), (811, 787, 784, 808), (814, 790, 787, 811), (817, 793, 790, 814), (582, 559, 793, 817), (799, 775, 774, 173), (802, 778, 775, 799), (850, 851, 650, 649), (851, 852, 651, 650), (852, 629, 430, 651), (845, 846, 645, 8), (846, 847, 646, 645), (847, 848, 647, 646), (848, 849, 648, 647), (849, 850, 649, 648), (772, 798, 797, 773), (771, 801, 798, 772), (770, 804, 801, 771), (769, 807, 804, 770), (768, 810, 807, 769), (767, 813, 810, 768), (766, 816, 813, 767), (558, 819, 816, 766), (776, 148, 149, 777), (777, 149, 774, 775), (779, 776, 777, 780), (780, 777, 775, 778), (782, 779, 780, 783), (783, 780, 778, 781), (785, 782, 783, 786), (786, 783, 781, 784), (788, 785, 786, 789), (789, 786, 784, 787), (791, 788, 789, 792), (792, 789, 787, 790), (794, 791, 792, 795), (795, 792, 790, 793), (796, 794, 795, 560), (560, 795, 793, 559), (799, 173, 174, 800), (800, 174, 797, 798), (802, 799, 800, 803), (803, 800, 798, 801), (805, 802, 803, 806), (806, 803, 801, 804), (808, 805, 806, 809), (809, 806, 804, 807), (811, 808, 809, 812), (812, 809, 807, 810), (814, 811, 812, 815), (815, 812, 810, 813), (817, 814, 815, 818), (818, 815, 813, 816), (582, 817, 818, 583), (583, 818, 816, 819), (543, 558, 766, 765), (765, 766, 767, 764), (764, 767, 768, 763), (763, 768, 769, 762), (762, 769, 770, 761), (761, 770, 771, 760), (760, 771, 772, 759), (759, 772, 773, 115), (835, 821, 826, 834), (834, 826, 825, 833), (833, 825, 824, 832), (832, 824, 823, 831), (831, 823, 178, 830), (829, 609, 822, 828), (828, 822, 820, 827), (827, 820, 821, 835), (658, 827, 835, 657), (659, 828, 827, 658), (660, 829, 828, 659), (653, 831, 830, 652), (654, 832, 831, 653), (655, 833, 832, 654), (656, 834, 833, 655), (657, 835, 834, 656), (713, 840, 839, 710), (728, 843, 842, 719), (719, 842, 841, 716), (716, 841, 840, 713), (731, 844, 843, 728), (710, 839, 838, 701), (701, 838, 837, 698), (698, 837, 836, 85), (785, 788, 850, 849), (782, 785, 849, 848), (779, 782, 848, 847), (776, 779, 847, 846), (148, 776, 846, 845), (794, 796, 629, 852), (791, 794, 852, 851), (788, 791, 851, 850), (662, 212, 853, 664), (664, 853, 854, 669), (669, 854, 855, 676), (694, 859, 637, 447), (687, 858, 859, 694), (682, 857, 858, 687), (679, 856, 857, 682), (676, 855, 856, 679)])
me_circle.polygons.foreach_set('use_smooth', [True] * 864)
_uv = me_circle.uv_layers.new(name='UVMap')
_uv.uv.foreach_set('vector', [0.0, 0.0, 0.0, 0.0, 0.0, 0.0, 0.0, 0.0, 0.0, 0.0, 0.0, 0.0, 0.0, 0.0, 0.0, 0.0, 0.0, 0.0, 0.0, 0.0, 0.0, 0.0, 0.0, 0.0, 0.0, 0.0, 0.0, 0.0, 0.0, 0.0, 0.0, 0.0, 0.0, 0.0, 0.0, 0.0, 0.0, 0.0, 0.0, 0.0, 0.0, 0.0, 0.0, 0.0, 0.0, 0.0, 0.0, 0.0, 0.0, 0.0, 0.0, 0.0, 0.0, 0.0, 0.0, 0.0, 0.0, 0.0, 0.0, 0.0, 0.0, 0.0, 0.0, 0.0, 0.0, 0.0, 0.0, 0.0, 0.0, 0.0, 0.0, 0.0, 0.0, 0.0, 0.0, 0.0, 0.0, 0.0, 0.0, 0.0, 0.0, 0.0, 0.0, 0.0, 0.0, 0.0, 0.0, 0.0, 0.0, 0.0, 0.0, 0.0, 0.0, 0.0, 0.0, 0.0, 0.0, 0.0, 0.0, 0.0, 0.0, 0.0, 0.0, 0.0, 0.0, 0.0, 0.0, 0.0, 0.0, 0.0, 0.0, 0.0, 0.0, 0.0, 0.0, 0.0, 0.0, 0.0, 0.0, 0.0, 0.0, 0.0, 0.0, 0.0, 0.0, 0.0, 0.0, 0.0, 0.0, 0.0, 0.0, 0.0, 0.0, 0.0, 0.0, 0.0, 0.0, 0.0, 0.0, 0.0, 0.0, 0.0, 0.0, 0.0, 0.0, 0.0, 0.0, 0.0, 0.0, 0.0, 0.0, 0.0, 0.0, 0.0, 0.0, 0.0, 0.0, 0.0, 0.0, 0.0, 0.0, 0.0, 0.0, 0.0, 0.0, 0.0, 0.0, 0.0, 0.0, 0.0, 0.0, 0.0, 0.0, 0.0, 0.0, 0.0, 0.0, 0.0, 0.0, 0.0, 0.0, 0.0, 0.0, 0.0, 0.0, 0.0, 0.0, 0.0, 0.0, 0.0, 0.0, 0.0, 0.0, 0.0, 0.0, 0.0, 0.0, 0.0, 0.0, 0.0, 0.0, 0.0, 0.0, 0.0, 0.0, 0.0, 0.0, 0.0, 0.0, 0.0, 0.0, 0.0, 0.0, 0.0, 0.0, 0.0, 0.0, 0.0, 0.0, 0.0, 0.0, 0.0, 0.0, 0.0, 0.0, 0.0, 0.0, 0.0, 0.0, 0.0, 0.0, 0.0, 0.0, 0.0, 0.0, 0.0, 0.0, 0.0, 0.0, 0.0, 0.0, 0.0, 0.0, 0.0, 0.0, 0.0, 0.0, 0.0, 0.0, 0.0, 0.0, 0.0, 0.0, 0.0, 0.0, 0.0, 0.0, 0.0, 0.0, 0.0, 0.0, 0.0, 0.0, 0.0, 0.0, 0.0, 0.0, 0.0, 0.0, 0.0, 0.0, 0.0, 0.0, 0.0, 0.0, 0.0, 0.0, 0.0, 0.0, 0.0, 0.0, 0.0, 0.0, 0.0, 0.0, 0.0, 0.0, 0.0, 0.0, 0.0, 0.0, 0.0, 0.0, 0.0, 0.0, 0.0, 0.0, 0.0, 0.0, 0.0, 0.0, 0.0, 0.0, 0.0, 0.0, 0.0, 0.0, 0.0, 0.0, 0.0, 0.0, 0.0, 0.0, 0.0, 0.0, 0.0, 0.0, 0.0, 0.0, 0.0, 0.0, 0.0, 0.0, 0.0, 0.0, 0.0, 0.0, 0.0, 0.0, 0.0, 0.0, 0.0, 0.0, 0.0, 0.0, 0.0, 0.0, 0.0, 0.0, 0.0, 0.0, 0.0, 0.0, 0.0, 0.0, 0.0, 0.0, 0.0, 0.0, 0.0, 0.0, 0.0, 0.0, 0.0, 0.0, 0.0, 0.0, 0.0, 0.0, 0.0, 0.0, 0.0, 0.0, 0.0, 0.0, 0.0, 0.0, 0.0, 0.0, 0.0, 0.0, 0.0, 0.0, 0.0, 0.0, 0.0, 0.0, 0.0, 0.0, 0.0, 0.0, 0.0, 0.0, 0.0, 0.0, 0.0, 0.0, 0.0, 0.0, 0.0, 0.0, 0.0, 0.0, 0.0, 0.0, 0.0, 0.0, 0.0, 0.0, 0.0, 0.0, 0.0, 0.0, 0.0, 0.0, 0.0, 0.0, 0.0, 0.0, 0.0, 0.0, 0.0, 0.0, 0.0, 0.0, 0.0, 0.0, 0.0, 0.0, 0.0, 0.0, 0.0, 0.0, 0.0, 0.0, 0.0, 0.0, 0.0, 0.0, 0.0, 0.0, 0.0, 0.0, 0.0, 0.0, 0.0, 0.0, 0.0, 0.0, 0.0, 0.0, 0.0, 0.0, 0.0, 0.0, 0.0, 0.0, 0.0, 0.0, 0.0, 0.0, 0.0, 0.0, 0.0, 0.0, 0.0, 0.0, 0.0, 0.0, 0.0, 0.0, 0.0, 0.0, 0.0, 0.0, 0.0, 0.0, 0.0, 0.0, 0.0, 0.0, 0.0, 0.0, 0.0, 0.0, 0.0, 0.0, 0.0, 0.0, 0.0, 0.0, 0.0, 0.0, 0.0, 0.0, 0.0, 0.0, 0.0, 0.0, 0.0, 0.0, 0.0, 0.0, 0.0, 0.0, 0.0, 0.0, 0.0, 0.0, 0.0, 0.0, 0.0, 0.0, 0.0, 0.0, 0.0, 0.0, 0.0, 0.0, 0.0, 0.0, 0.0, 0.0, 0.0, 0.0, 0.0, 0.0, 0.0, 0.0, 0.0, 0.0, 0.0, 0.0, 0.0, 0.0, 0.0, 0.0, 0.0, 0.0, 0.0, 0.0, 0.0, 0.0, 0.0, 0.0, 0.0, 0.0, 0.0, 0.0, 0.0, 0.0, 0.0, 0.0, 0.0, 0.0, 0.0, 0.0, 0.0, 0.0, 0.0, 0.0, 0.0, 0.0, 0.0, 0.0, 0.0, 0.0, 0.0, 0.0, 0.0, 0.0, 0.0, 0.0, 0.0, 0.0, 0.0, 0.0, 0.0, 0.0, 0.0, 0.0, 0.0, 0.0, 0.0, 0.0, 0.0, 0.0, 0.0, 0.0, 0.0, 0.0, 0.0, 0.0, 0.0, 0.0, 0.0, 0.0, 0.0, 0.0, 0.0, 0.0, 0.0, 0.0, 0.0, 0.0, 0.0, 0.0, 0.0, 0.0, 0.0, 0.0, 0.0, 0.0, 0.0, 0.0, 0.0, 0.0, 0.0, 0.0, 0.0, 0.0, 0.0, 0.0, 0.0, 0.0, 0.0, 0.0, 0.0, 0.0, 0.0, 0.0, 0.0, 0.0, 0.0, 0.0, 0.0, 0.0, 0.0, 0.0, 0.0, 0.0, 0.0, 0.0, 0.0, 0.0, 0.0, 0.0, 0.0, 0.0, 0.0, 0.0, 0.0, 0.0, 0.0, 0.0, 0.0, 0.0, 0.0, 0.0, 0.0, 0.0, 0.0, 0.0, 0.0, 0.0, 0.0, 0.0, 0.0, 0.0, 0.0, 0.0, 0.0, 0.0, 0.0, 0.0, 0.0, 0.0, 0.0, 0.0, 0.0, 0.0, 0.0, 0.0, 0.0, 0.0, 0.0, 0.0, 0.0, 0.0, 0.0, 0.0, 0.0, 0.0, 0.0, 0.0, 0.0, 0.0, 0.0, 0.0, 0.0, 0.0, 0.0, 0.0, 0.0, 0.0, 0.0, 0.0, 0.0, 0.0, 0.0, 0.0, 0.0, 0.0, 0.0, 0.0, 0.0, 0.0, 0.0, 0.0, 0.0, 0.0, 0.0, 0.0, 0.0, 0.0, 0.0, 0.0, 0.0, 0.0, 0.0, 0.0, 0.0, 0.0, 0.0, 0.0, 0.0, 0.0, 0.0, 0.0, 0.0, 0.0, 0.0, 0.0, 0.0, 0.0, 0.0, 0.0, 0.0, 0.0, 0.0, 0.0, 0.0, 0.0, 0.0, 0.0, 0.0, 0.0, 0.0, 0.0, 0.0, 0.0, 0.0, 0.0, 0.0, 0.0, 0.0, 0.0, 0.0, 0.0, 0.0, 0.0, 0.0, 0.0, 0.0, 0.0, 0.0, 0.0, 0.0, 0.0, 0.0, 0.0, 0.0, 0.0, 0.0, 0.0, 0.0, 0.0, 0.0, 0.0, 0.0, 0.0, 0.0, 0.0, 0.0, 0.0, 0.0, 0.0, 0.0, 0.0, 0.0, 0.0, 0.0, 0.0, 0.0, 0.0, 0.0, 0.0, 0.0, 0.0, 0.0, 0.0, 0.0, 0.0, 0.0, 0.0, 0.0, 0.0, 0.0, 0.0, 0.0, 0.0, 0.0, 0.0, 0.0, 0.0, 0.0, 0.0, 0.0, 0.0, 0.0, 0.0, 0.0, 0.0, 0.0, 0.0, 0.0, 0.0, 0.0, 0.0, 0.0, 0.0, 0.0, 0.0, 0.0, 0.0, 0.0, 0.0, 0.0, 0.0, 0.0, 0.0, 0.0, 0.0, 0.0, 0.0, 0.0, 0.0, 0.0, 0.0, 0.0, 0.0, 0.0, 0.0, 0.0, 0.0, 0.0, 0.0, 0.0, 0.0, 0.0, 0.0, 0.0, 0.0, 0.0, 0.0, 0.0, 0.0, 0.0, 0.0, 0.0, 0.0, 0.0, 0.0, 0.0, 0.0, 0.0, 0.0, 0.0, 0.0, 0.0, 0.0, 0.0, 0.0, 0.0, 0.0, 0.0, 0.0, 0.0, 0.0, 0.0, 0.0, 0.0, 0.0, 0.0, 0.0, 0.0, 0.0, 0.0, 0.0, 0.0, 0.0, 0.0, 0.0, 0.0, 0.0, 0.0, 0.0, 0.0, 0.0, 0.0, 0.0, 0.0, 0.0, 0.0, 0.0, 0.0, 0.0, 0.0, 0.0, 0.0, 0.0, 0.0, 0.0, 0.0, 0.0, 0.0, 0.0, 0.0, 0.0, 0.0, 0.0, 0.0, 0.0, 0.0, 0.0, 0.0, 0.0, 0.0, 0.0, 0.0, 0.0, 0.0, 0.0, 0.0, 0.0, 0.0, 0.0, 0.0, 0.0, 0.0, 0.0, 0.0, 0.0, 0.0, 0.0, 0.0, 0.0, 0.0, 0.0, 0.0, 0.0, 0.0, 0.0, 0.0, 0.0, 0.0, 0.0, 0.0, 0.0, 0.0, 0.0, 0.0, 0.0, 0.0, 0.0, 0.0, 0.0, 0.0, 0.0, 0.0, 0.0, 0.0, 0.0, 0.0, 0.0, 0.0, 0.0, 0.0, 0.0, 0.0, 0.0, 0.0, 0.0, 0.0, 0.0, 0.0, 0.0, 0.0, 0.0, 0.0, 0.0, 0.0, 0.0, 0.0, 0.0, 0.0, 0.0, 0.0, 0.0, 0.0, 0.0, 0.0, 0.0, 0.0, 0.0, 0.0, 0.0, 0.0, 0.0, 0.0, 0.0, 0.0, 0.0, 0.0, 0.0, 0.0, 0.0, 0.0, 0.0, 0.0, 0.0, 0.0, 0.0, 0.0, 0.0, 0.0, 0.0, 0.0, 0.0, 0.0, 0.0, 0.0, 0.0, 0.0, 0.0, 0.0, 0.0, 0.0, 0.0, 0.0, 0.0, 0.0, 0.0, 0.0, 0.0, 0.0, 0.0, 0.0, 0.0, 0.0, 0.0, 0.0, 0.0, 0.0, 0.0, 0.0, 0.0, 0.0, 0.0, 0.0, 0.0, 0.0, 0.0, 0.0, 0.0, 0.0, 0.0, 0.0, 0.0, 0.0, 0.0, 0.0, 0.0, 0.0, 0.0, 0.0, 0.0, 0.0, 0.0, 0.0, 0.0, 0.0, 0.0, 0.0, 0.0, 0.0, 0.0, 0.0, 0.0, 0.0, 0.0, 0.0, 0.0, 0.0, 0.0, 0.0, 0.0, 0.0, 0.0, 0.0, 0.0, 0.0, 0.0, 0.0, 0.0, 0.0, 0.0, 0.0, 0.0, 0.0, 0.0, 0.0, 0.0, 0.0, 0.0, 0.0, 0.0, 0.0, 0.0, 0.0, 0.0, 0.0, 0.0, 0.0, 0.0, 0.0, 0.0, 0.0, 0.0, 0.0, 0.0, 0.0, 0.0, 0.0, 0.0, 0.0, 0.0, 0.0, 0.0, 0.0, 0.0, 0.0, 0.0, 0.0, 0.0, 0.0, 0.0, 0.0, 0.0, 0.0, 0.0, 0.0, 0.0, 0.0, 0.0, 0.0, 0.0, 0.0, 0.0, 0.0, 0.0, 0.0, 0.0, 0.0, 0.0, 0.0, 0.0, 0.0, 0.0, 0.0, 0.0, 0.0, 0.0, 0.0, 0.0, 0.0, 0.0, 0.0, 0.0, 0.0, 0.0, 0.0, 0.0, 0.0, 0.0, 0.0, 0.0, 0.0, 0.0, 0.0, 0.0, 0.0, 0.0, 0.0, 0.0, 0.0, 0.0, 0.0, 0.0, 0.0, 0.0, 0.0, 0.0, 0.0, 0.0, 0.0, 0.0, 0.0, 0.0, 0.0, 0.0, 0.0, 0.0, 0.0, 0.0, 0.0, 0.0, 0.0, 0.0, 0.0, 0.0, 0.0, 0.0, 0.0, 0.0, 0.0, 0.0, 0.0, 0.0, 0.0, 0.0, 0.0, 0.0, 0.0, 0.0, 0.0, 0.0, 0.0, 0.0, 0.0, 0.0, 0.0, 0.0, 0.0, 0.0, 0.0, 0.0, 0.0, 0.0, 0.0, 0.0, 0.0, 0.0, 0.0, 0.0, 0.0, 0.0, 0.0, 0.0, 0.0, 0.0, 0.0, 0.0, 0.0, 0.0, 0.0, 0.0, 0.0, 0.0, 0.0, 0.0, 0.0, 0.0, 0.0, 0.0, 0.0, 0.0, 0.0, 0.0, 0.0, 0.0, 0.0, 0.0, 0.0, 0.0, 0.0, 0.0, 0.0, 0.0, 0.0, 0.0, 0.0, 0.0, 0.0, 0.0, 0.0, 0.0, 0.0, 0.0, 0.0, 0.0, 0.0, 0.0, 0.0, 0.0, 0.0, 0.0, 0.0, 0.0, 0.0, 0.0, 0.0, 0.0, 0.0, 0.0, 0.0, 0.0, 0.0, 0.0, 0.0, 0.0, 0.0, 0.0, 0.0, 0.0, 0.0, 0.0, 0.0, 0.0, 0.0, 0.0, 0.0, 0.0, 0.0, 0.0, 0.0, 0.0, 0.0, 0.0, 0.0, 0.0, 0.0, 0.0, 0.0, 0.0, 0.0, 0.0, 0.0, 0.0, 0.0, 0.0, 0.0, 0.0, 0.0, 0.0, 0.0, 0.0, 0.0, 0.0, 0.0, 0.0, 0.0, 0.0, 0.0, 0.0, 0.0, 0.0, 0.0, 0.0, 0.0, 0.0, 0.0, 0.0, 0.0, 0.0, 0.0, 0.0, 0.0, 0.0, 0.0, 0.0, 0.0, 0.0, 0.0, 0.0, 0.0, 0.0, 0.0, 0.0, 0.0, 0.0, 0.0, 0.0, 0.0, 0.0, 0.0, 0.0, 0.0, 0.0, 0.0, 0.0, 0.0, 0.0, 0.0, 0.0, 0.0, 0.0, 0.0, 0.0, 0.0, 0.0, 0.0, 0.0, 0.0, 0.0, 0.0, 0.0, 0.0, 0.0, 0.0, 0.0, 0.0, 0.0, 0.0, 0.0, 0.0, 0.0, 0.0, 0.0, 0.0, 0.0, 0.0, 0.0, 0.0, 0.0, 0.0, 0.0, 0.0, 0.0, 0.0, 0.0, 0.0, 0.0, 0.0, 0.0, 0.0, 0.0, 0.0, 0.0, 0.0, 0.0, 0.0, 0.0, 0.0, 0.0, 0.0, 0.0, 0.0, 0.0, 0.0, 0.0, 0.0, 0.0, 0.0, 0.0, 0.0, 0.0, 0.0, 0.0, 0.0, 0.0, 0.0, 0.0, 0.0, 0.0, 0.0, 0.0, 0.0, 0.0, 0.0, 0.0, 0.0, 0.0, 0.0, 0.0, 0.0, 0.0, 0.0, 0.0, 0.0, 0.0, 0.0, 0.0, 0.0, 0.0, 0.0, 0.0, 0.0, 0.0, 0.0, 0.0, 0.0, 0.0, 0.0, 0.0, 0.0, 0.0, 0.0, 0.0, 0.0, 0.0, 0.0, 0.0, 0.0, 0.0, 0.0, 0.0, 0.0, 0.0, 0.0, 0.0, 0.0, 0.0, 0.0, 0.0, 0.0, 0.0, 0.0, 0.0, 0.0, 0.0, 0.0, 0.0, 0.0, 0.0, 0.0, 0.0, 0.0, 0.0, 0.0, 0.0, 0.0, 0.0, 0.0, 0.0, 0.0, 0.0, 0.0, 0.0, 0.0, 0.0, 0.0, 0.0, 0.0, 0.0, 0.0, 0.0, 0.0, 0.0, 0.0, 0.0, 0.0, 0.0, 0.0, 0.0, 0.0, 0.0, 0.0, 0.0, 0.0, 0.0, 0.0, 0.0, 0.0, 0.0, 0.0, 0.0, 0.0, 0.0, 0.0, 0.0, 0.0, 0.0, 0.0, 0.0, 0.0, 0.0, 0.0, 0.0, 0.0, 0.0, 0.0, 0.0, 0.0, 0.0, 0.0, 0.0, 0.0, 0.0, 0.0, 0.0, 0.0, 0.0, 0.0, 0.0, 0.0, 0.0, 0.0, 0.0, 0.0, 0.0, 0.0, 0.0, 0.0, 0.0, 0.0, 0.0, 0.0, 0.0, 0.0, 0.0, 0.0, 0.0, 0.0, 0.0, 0.0, 0.0, 0.0, 0.0, 0.0, 0.0, 0.0, 0.0, 0.0, 0.0, 0.0, 0.0, 0.0, 0.0, 0.0, 0.0, 0.0, 0.0, 0.0, 0.0, 0.0, 0.0, 0.0, 0.0, 0.0, 0.0, 0.0, 0.0, 0.0, 0.0, 0.0, 0.0, 0.0, 0.0, 0.0, 0.0, 0.0, 0.0, 0.0, 0.0, 0.0, 0.0, 0.0, 0.0, 0.0, 0.0, 0.0, 0.0, 0.0, 0.0, 0.0, 0.0, 0.0, 0.0, 0.0, 0.0, 0.0, 0.0, 0.0, 0.0, 0.0, 0.0, 0.0, 0.0, 0.0, 0.0, 0.0, 0.0, 0.0, 0.0, 0.0, 0.0, 0.0, 0.0, 0.0, 0.0, 0.0, 0.0, 0.0, 0.0, 0.0, 0.0, 0.0, 0.0, 0.0, 0.0, 0.0, 0.0, 0.0, 0.0, 0.0, 0.0, 0.0, 0.0, 0.0, 0.0, 0.0, 0.0, 0.0, 0.0, 0.0, 0.0, 0.0, 0.0, 0.0, 0.0, 0.0, 0.0, 0.0, 0.0, 0.0, 0.0, 0.0, 0.0, 0.0, 0.0, 0.0, 0.0, 0.0, 0.0, 0.0, 0.0, 0.0, 0.0, 0.0, 0.0, 0.0, 0.0, 0.0, 0.0, 0.0, 0.0, 0.0, 0.0, 0.0, 0.0, 0.0, 0.0, 0.0, 0.0, 0.0, 0.0, 0.0, 0.0, 0.0, 0.0, 0.0, 0.0, 0.0, 0.0, 0.0, 0.0, 0.0, 0.0, 0.0, 0.0, 0.0, 0.0, 0.0, 0.0, 0.0, 0.0, 0.0, 0.0, 0.0, 0.0, 0.0, 0.0, 0.0, 0.0, 0.0, 0.0, 0.0, 0.0, 0.0, 0.0, 0.0, 0.0, 0.0, 0.0, 0.0, 0.0, 0.0, 0.0, 0.0, 0.0, 0.0, 0.0, 0.0, 0.0, 0.0, 0.0, 0.0, 0.0, 0.0, 0.0, 0.0, 0.0, 0.0, 0.0, 0.0, 0.0, 0.0, 0.0, 0.0, 0.0, 0.0, 0.0, 0.0, 0.0, 0.0, 0.0, 0.0, 0.0, 0.0, 0.0, 0.0, 0.0, 0.0, 0.0, 0.0, 0.0, 0.0, 0.0, 0.0, 0.0, 0.0, 0.0, 0.0, 0.0, 0.0, 0.0, 0.0, 0.0, 0.0, 0.0, 0.0, 0.0, 0.0, 0.0, 0.0, 0.0, 0.0, 0.0, 0.0, 0.0, 0.0, 0.0, 0.0, 0.0, 0.0, 0.0, 0.0, 0.0, 0.0, 0.0, 0.0, 0.0, 0.0, 0.0, 0.0, 0.0, 0.0, 0.0, 0.0, 0.0, 0.0, 0.0, 0.0, 0.0, 0.0, 0.0, 0.0, 0.0, 0.0, 0.0, 0.0, 0.0, 0.0, 0.0, 0.0, 0.0, 0.0, 0.0, 0.0, 0.0, 0.0, 0.0, 0.0, 0.0, 0.0, 0.0, 0.0, 0.0, 0.0, 0.0, 0.0, 0.0, 0.0, 0.0, 0.0, 0.0, 0.0, 0.0, 0.0, 0.0, 0.0, 0.0, 0.0, 0.0, 0.0, 0.0, 0.0, 0.0, 0.0, 0.0, 0.0, 0.0, 0.0, 0.0, 0.0, 0.0, 0.0, 0.0, 0.0, 0.0, 0.0, 0.0, 0.0, 0.0, 0.0, 0.0, 0.0, 0.0, 0.0, 0.0, 0.0, 0.0, 0.0, 0.0, 0.0, 0.0, 0.0, 0.0, 0.0, 0.0, 0.0, 0.0, 0.0, 0.0, 0.0, 0.0, 0.0, 0.0, 0.0, 0.0, 0.0, 0.0, 0.0, 0.0, 0.0, 0.0, 0.0, 0.0, 0.0, 0.0, 0.0, 0.0, 0.0, 0.0, 0.0, 0.0, 0.0, 0.0, 0.0, 0.0, 0.0, 0.0, 0.0, 0.0, 0.0, 0.0, 0.0, 0.0, 0.0, 0.0, 0.0, 0.0, 0.0, 0.0, 0.0, 0.0, 0.0, 0.0, 0.0, 0.0, 0.0, 0.0, 0.0, 0.0, 0.0, 0.0, 0.0, 0.0, 0.0, 0.0, 0.0, 0.0, 0.0, 0.0, 0.0, 0.0, 0.0, 0.0, 0.0, 0.0, 0.0, 0.0, 0.0, 0.0, 0.0, 0.0, 0.0, 0.0, 0.0, 0.0, 0.0, 0.0, 0.0, 0.0, 0.0, 0.0, 0.0, 0.0, 0.0, 0.0, 0.0, 0.0, 0.0, 0.0, 0.0, 0.0, 0.0, 0.0, 0.0, 0.0, 0.0, 0.0, 0.0, 0.0, 0.0, 0.0, 0.0, 0.0, 0.0, 0.0, 0.0, 0.0, 0.0, 0.0, 0.0, 0.0, 0.0, 0.0, 0.0, 0.0, 0.0, 0.0, 0.0, 0.0, 0.0, 0.0, 0.0, 0.0, 0.0, 0.0, 0.0, 0.0, 0.0, 0.0, 0.0, 0.0, 0.0, 0.0, 0.0, 0.0, 0.0, 0.0, 0.0, 0.0, 0.0, 0.0, 0.0, 0.0, 0.0, 0.0, 0.0, 0.0, 0.0, 0.0, 0.0, 0.0, 0.0, 0.0, 0.0, 0.0, 0.0, 0.0, 0.0, 0.0, 0.0, 0.0, 0.0, 0.0, 0.0, 0.0, 0.0, 0.0, 0.0, 0.0, 0.0, 0.0, 0.0, 0.0, 0.0, 0.0, 0.0, 0.0, 0.0, 0.0, 0.0, 0.0, 0.0, 0.0, 0.0, 0.0, 0.0, 0.0, 0.0, 0.0, 0.0, 0.0, 0.0, 0.0, 0.0, 0.0, 0.0, 0.0, 0.0, 0.0, 0.0, 0.0, 0.0, 0.0, 0.0, 0.0, 0.0, 0.0, 0.0, 0.0, 0.0, 0.0, 0.0, 0.0, 0.0, 0.0, 0.0, 0.0, 0.0, 0.0, 0.0, 0.0, 0.0, 0.0, 0.0, 0.0, 0.0, 0.0, 0.0, 0.0, 0.0, 0.0, 0.0, 0.0, 0.0, 0.0, 0.0, 0.0, 0.0, 0.0, 0.0, 0.0, 0.0, 0.0, 0.0, 0.0, 0.0, 0.0, 0.0, 0.0, 0.0, 0.0, 0.0, 0.0, 0.0, 0.0, 0.0, 0.0, 0.0, 0.0, 0.0, 0.0, 0.0, 0.0, 0.0, 0.0, 0.0, 0.0, 0.0, 0.0, 0.0, 0.0, 0.0, 0.0, 0.0, 0.0, 0.0, 0.0, 0.0, 0.0, 0.0, 0.0, 0.0, 0.0, 0.0, 0.0, 0.0, 0.0, 0.0, 0.0, 0.0, 0.0, 0.0, 0.0, 0.0, 0.0, 0.0, 0.0, 0.0, 0.0, 0.0, 0.0, 0.0, 0.0, 0.0, 0.0, 0.0, 0.0, 0.0, 0.0, 0.0, 0.0, 0.0, 0.0, 0.0, 0.0, 0.0, 0.0, 0.0, 0.0, 0.0, 0.0, 0.0, 0.0, 0.0, 0.0, 0.0, 0.0, 0.0, 0.0, 0.0, 0.0, 0.0, 0.0, 0.0, 0.0, 0.0, 0.0, 0.0, 0.0, 0.0, 0.0, 0.0, 0.0, 0.0, 0.0, 0.0, 0.0, 0.0, 0.0, 0.0, 0.0, 0.0, 0.0, 0.0, 0.0, 0.0, 0.0, 0.0, 0.0, 0.0, 0.0, 0.0, 0.0, 0.0, 0.0, 0.0, 0.0, 0.0, 0.0, 0.0, 0.0, 0.0, 0.0, 0.0, 0.0, 0.0, 0.0, 0.0, 0.0, 0.0, 0.0, 0.0, 0.0, 0.0, 0.0, 0.0, 0.0, 0.0, 0.0, 0.0, 0.0, 0.0, 0.0, 0.0, 0.0, 0.0, 0.0, 0.0, 0.0, 0.0, 0.0, 0.0, 0.0, 0.0, 0.0, 0.0, 0.0, 0.0, 0.0, 0.0, 0.0, 0.0, 0.0, 0.0, 0.0, 0.0, 0.0, 0.0, 0.0, 0.0, 0.0, 0.0, 0.0, 0.0, 0.0, 0.0, 0.0, 0.0, 0.0, 0.0, 0.0, 0.0, 0.0, 0.0, 0.0, 0.0, 0.0, 0.0, 0.0, 0.0, 0.0, 0.0, 0.0, 0.0, 0.0, 0.0, 0.0, 0.0, 0.0, 0.0, 0.0, 0.0, 0.0, 0.0, 0.0, 0.0, 0.0, 0.0, 0.0, 0.0, 0.0, 0.0, 0.0, 0.0, 0.0, 0.0, 0.0, 0.0, 0.0, 0.0, 0.0, 0.0, 0.0, 0.0, 0.0, 0.0, 0.0, 0.0, 0.0, 0.0, 0.0, 0.0, 0.0, 0.0, 0.0, 0.0, 0.0, 0.0, 0.0, 0.0, 0.0, 0.0, 0.0, 0.0, 0.0, 0.0, 0.0, 0.0, 0.0, 0.0, 0.0, 0.0, 0.0, 0.0, 0.0, 0.0, 0.0, 0.0, 0.0, 0.0, 0.0, 0.0, 0.0, 0.0, 0.0, 0.0, 0.0, 0.0, 0.0, 0.0, 0.0, 0.0, 0.0, 0.0, 0.0, 0.0, 0.0, 0.0, 0.0, 0.0, 0.0, 0.0, 0.0, 0.0, 0.0, 0.0, 0.0, 0.0, 0.0, 0.0, 0.0, 0.0, 0.0, 0.0, 0.0, 0.0, 0.0, 0.0, 0.0, 0.0, 0.0, 0.0, 0.0, 0.0, 0.0, 0.0, 0.0, 0.0, 0.0, 0.0, 0.0, 0.0, 0.0, 0.0, 0.0, 0.0, 0.0, 0.0, 0.0, 0.0, 0.0, 0.0, 0.0, 0.0, 0.0, 0.0, 0.0, 0.0, 0.0, 0.0, 0.0, 0.0, 0.0, 0.0, 0.0, 0.0, 0.0, 0.0, 0.0, 0.0, 0.0, 0.0, 0.0, 0.0, 0.0, 0.0, 0.0, 0.0, 0.0, 0.0, 0.0, 0.0, 0.0, 0.0, 0.0, 0.0, 0.0, 0.0, 0.0, 0.0, 0.0, 0.0, 0.0, 0.0, 0.0, 0.0, 0.0, 0.0, 0.0, 0.0, 0.0, 0.0, 0.0, 0.0, 0.0, 0.0, 0.0, 0.0, 0.0, 0.0, 0.0, 0.0, 0.0, 0.0, 0.0, 0.0, 0.0, 0.0, 0.0, 0.0, 0.0, 0.0, 0.0, 0.0, 0.0, 0.0, 0.0, 0.0, 0.0, 0.0, 0.0, 0.0, 0.0, 0.0, 0.0, 0.0, 0.0, 0.0, 0.0, 0.0, 0.0, 0.0, 0.0, 0.0, 0.0, 0.0, 0.0, 0.0, 0.0, 0.0, 0.0, 0.0, 0.0, 0.0, 0.0, 0.0, 0.0, 0.0, 0.0, 0.0, 0.0, 0.0, 0.0, 0.0, 0.0, 0.0, 0.0, 0.0, 0.0, 0.0, 0.0, 0.0, 0.0, 0.0, 0.0, 0.0, 0.0, 0.0, 0.0, 0.0, 0.0, 0.0, 0.0, 0.0, 0.0, 0.0, 0.0, 0.0, 0.0, 0.0, 0.0, 0.0, 0.0, 0.0, 0.0, 0.0, 0.0, 0.0, 0.0, 0.0, 0.0, 0.0, 0.0, 0.0, 0.0, 0.0, 0.0, 0.0, 0.0, 0.0, 0.0, 0.0, 0.0, 0.0, 0.0, 0.0, 0.0, 0.0, 0.0, 0.0, 0.0, 0.0, 0.0, 0.0, 0.0, 0.0, 0.0, 0.0, 0.0, 0.0, 0.0, 0.0, 0.0, 0.0, 0.0, 0.0, 0.0, 0.0, 0.0, 0.0, 0.0, 0.0, 0.0, 0.0, 0.0, 0.0, 0.0, 0.0, 0.0, 0.0, 0.0, 0.0, 0.0, 0.0, 0.0, 0.0, 0.0, 0.0, 0.0, 0.0, 0.0, 0.0, 0.0, 0.0, 0.0, 0.0, 0.0, 0.0, 0.0, 0.0, 0.0, 0.0, 0.0, 0.0, 0.0, 0.0, 0.0, 0.0, 0.0, 0.0, 0.0, 0.0, 0.0, 0.0, 0.0, 0.0, 0.0, 0.0, 0.0, 0.0, 0.0, 0.0, 0.0, 0.0, 0.0, 0.0, 0.0, 0.0, 0.0, 0.0, 0.0, 0.0, 0.0, 0.0, 0.0, 0.0, 0.0, 0.0, 0.0, 0.0, 0.0, 0.0, 0.0, 0.0, 0.0, 0.0, 0.0, 0.0, 0.0, 0.0, 0.0, 0.0, 0.0, 0.0, 0.0, 0.0, 0.0, 0.0, 0.0, 0.0, 0.0, 0.0, 0.0, 0.0, 0.0, 0.0, 0.0, 0.0, 0.0, 0.0, 0.0, 0.0, 0.0, 0.0, 0.0, 0.0, 0.0, 0.0, 0.0, 0.0, 0.0, 0.0, 0.0, 0.0, 0.0, 0.0, 0.0, 0.0, 0.0, 0.0, 0.0, 0.0, 0.0, 0.0, 0.0, 0.0, 0.0, 0.0, 0.0, 0.0, 0.0, 0.0, 0.0, 0.0, 0.0, 0.0, 0.0, 0.0, 0.0, 0.0, 0.0, 0.0, 0.0, 0.0, 0.0, 0.0, 0.0, 0.0, 0.0, 0.0, 0.0, 0.0, 0.0, 0.0, 0.0, 0.0, 0.0, 0.0, 0.0, 0.0, 0.0, 0.0, 0.0, 0.0, 0.0, 0.0, 0.0, 0.0, 0.0, 0.0, 0.0, 0.0, 0.0, 0.0, 0.0, 0.0, 0.0, 0.0, 0.0, 0.0, 0.0, 0.0, 0.0, 0.0, 0.0, 0.0, 0.0, 0.0, 0.0, 0.0, 0.0, 0.0, 0.0, 0.0, 0.0, 0.0, 0.0, 0.0, 0.0, 0.0, 0.0, 0.0, 0.0, 0.0, 0.0, 0.0, 0.0, 0.0, 0.0, 0.0, 0.0, 0.0, 0.0, 0.0, 0.0, 0.0, 0.0, 0.0, 0.0, 0.0, 0.0, 0.0, 0.0, 0.0, 0.0, 0.0, 0.0, 0.0, 0.0, 0.0, 0.0, 0.0, 0.0, 0.0, 0.0, 0.0, 0.0, 0.0, 0.0, 0.0, 0.0, 0.0, 0.0, 0.0, 0.0, 0.0, 0.0, 0.0, 0.0, 0.0, 0.0, 0.0, 0.0, 0.0, 0.0, 0.0, 0.0, 0.0, 0.0, 0.0, 0.0, 0.0, 0.0, 0.0, 0.0, 0.0, 0.0, 0.0, 0.0, 0.0, 0.0, 0.0, 0.0, 0.0, 0.0, 0.0, 0.0, 0.0, 0.0, 0.0, 0.0, 0.0, 0.0, 0.0, 0.0, 0.0, 0.0, 0.0, 0.0, 0.0, 0.0, 0.0, 0.0, 0.0, 0.0, 0.0, 0.0, 0.0, 0.0, 0.0, 0.0, 0.0, 0.0, 0.0, 0.0, 0.0, 0.0, 0.0, 0.0, 0.0, 0.0, 0.0, 0.0, 0.0, 0.0, 0.0, 0.0, 0.0, 0.0, 0.0, 0.0, 0.0, 0.0, 0.0, 0.0, 0.0, 0.0, 0.0, 0.0, 0.0, 0.0, 0.0, 0.0, 0.0, 0.0, 0.0, 0.0, 0.0, 0.0, 0.0, 0.0, 0.0, 0.0, 0.0, 0.0, 0.0, 0.0, 0.0, 0.0, 0.0, 0.0, 0.0, 0.0, 0.0, 0.0, 0.0, 0.0, 0.0, 0.0, 0.0, 0.0, 0.0, 0.0, 0.0, 0.0, 0.0, 0.0, 0.0, 0.0, 0.0, 0.0, 0.0, 0.0, 0.0, 0.0, 0.0, 0.0, 0.0, 0.0, 0.0, 0.0, 0.0, 0.0, 0.0, 0.0, 0.0, 0.0, 0.0, 0.0, 0.0, 0.0, 0.0, 0.0, 0.0, 0.0, 0.0, 0.0, 0.0, 0.0, 0.0, 0.0, 0.0, 0.0, 0.0, 0.0, 0.0, 0.0, 0.0, 0.0, 0.0, 0.0, 0.0, 0.0, 0.0, 0.0, 0.0, 0.0, 0.0, 0.0, 0.0, 0.0, 0.0, 0.0, 0.0, 0.0, 0.0, 0.0, 0.0, 0.0, 0.0, 0.0, 0.0, 0.0, 0.0, 0.0, 0.0, 0.0, 0.0, 0.0, 0.0, 0.0, 0.0, 0.0, 0.0, 0.0, 0.0, 0.0, 0.0, 0.0, 0.0, 0.0, 0.0, 0.0, 0.0, 0.0, 0.0, 0.0, 0.0, 0.0, 0.0, 0.0, 0.0, 0.0, 0.0, 0.0, 0.0, 0.0, 0.0, 0.0, 0.0, 0.0, 0.0, 0.0, 0.0, 0.0, 0.0, 0.0, 0.0, 0.0, 0.0, 0.0, 0.0, 0.0, 0.0, 0.0, 0.0, 0.0, 0.0, 0.0, 0.0, 0.0, 0.0, 0.0, 0.0, 0.0, 0.0, 0.0, 0.0, 0.0, 0.0, 0.0, 0.0, 0.0, 0.0, 0.0, 0.0, 0.0, 0.0, 0.0, 0.0, 0.0, 0.0, 0.0, 0.0, 0.0, 0.0, 0.0, 0.0, 0.0, 0.0, 0.0, 0.0, 0.0, 0.0, 0.0, 0.0, 0.0, 0.0, 0.0, 0.0, 0.0, 0.0, 0.0, 0.0, 0.0, 0.0, 0.0, 0.0, 0.0, 0.0, 0.0, 0.0, 0.0, 0.0, 0.0, 0.0, 0.0, 0.0, 0.0, 0.0, 0.0, 0.0, 0.0, 0.0, 0.0, 0.0, 0.0, 0.0, 0.0, 0.0, 0.0, 0.0, 0.0, 0.0, 0.0, 0.0, 0.0, 0.0, 0.0, 0.0, 0.0, 0.0, 0.0, 0.0, 0.0, 0.0, 0.0, 0.0, 0.0, 0.0, 0.0, 0.0, 0.0, 0.0, 0.0, 0.0, 0.0, 0.0, 0.0, 0.0, 0.0, 0.0, 0.0, 0.0, 0.0, 0.0, 0.0, 0.0, 0.0, 0.0, 0.0, 0.0, 0.0, 0.0, 0.0, 0.0, 0.0, 0.0, 0.0, 0.0, 0.0, 0.0, 0.0, 0.0, 0.0, 0.0, 0.0, 0.0, 0.0, 0.0, 0.0, 0.0, 0.0, 0.0, 0.0, 0.0, 0.0, 0.0, 0.0, 0.0, 0.0, 0.0, 0.0, 0.0, 0.0, 0.0, 0.0, 0.0, 0.0, 0.0, 0.0, 0.0, 0.0, 0.0, 0.0, 0.0, 0.0, 0.0, 0.0, 0.0, 0.0, 0.0, 0.0, 0.0, 0.0, 0.0, 0.0, 0.0, 0.0, 0.0, 0.0, 0.0, 0.0, 0.0, 0.0, 0.0, 0.0, 0.0, 0.0, 0.0, 0.0, 0.0, 0.0, 0.0, 0.0, 0.0, 0.0, 0.0, 0.0, 0.0, 0.0, 0.0, 0.0, 0.0, 0.0, 0.0, 0.0, 0.0, 0.0, 0.0, 0.0, 0.0, 0.0, 0.0, 0.0, 0.0, 0.0, 0.0, 0.0, 0.0, 0.0, 0.0, 0.0, 0.0, 0.0, 0.0, 0.0, 0.0, 0.0, 0.0, 0.0, 0.0, 0.0, 0.0, 0.0, 0.0, 0.0, 0.0, 0.0, 0.0, 0.0, 0.0, 0.0, 0.0, 0.0, 0.0, 0.0, 0.0, 0.0, 0.0, 0.0, 0.0, 0.0, 0.0, 0.0, 0.0, 0.0, 0.0, 0.0, 0.0, 0.0, 0.0, 0.0, 0.0, 0.0, 0.0, 0.0, 0.0, 0.0, 0.0, 0.0, 0.0, 0.0, 0.0, 0.0, 0.0, 0.0, 0.0, 0.0, 0.0, 0.0, 0.0, 0.0, 0.0, 0.0, 0.0, 0.0, 0.0, 0.0, 0.0, 0.0, 0.0, 0.0, 0.0, 0.0, 0.0, 0.0, 0.0, 0.0, 0.0, 0.0, 0.0, 0.0, 0.0, 0.0, 0.0, 0.0, 0.0, 0.0, 0.0, 0.0, 0.0, 0.0, 0.0, 0.0, 0.0, 0.0, 0.0, 0.0, 0.0, 0.0, 0.0, 0.0, 0.0, 0.0, 0.0, 0.0, 0.0, 0.0, 0.0, 0.0, 0.0, 0.0, 0.0, 0.0, 0.0, 0.0, 0.0, 0.0, 0.0, 0.0, 0.0, 0.0, 0.0, 0.0, 0.0, 0.0, 0.0, 0.0, 0.0, 0.0, 0.0, 0.0, 0.0, 0.0, 0.0, 0.0, 0.0, 0.0, 0.0, 0.0, 0.0, 0.0, 0.0, 0.0, 0.0, 0.0, 0.0, 0.0, 0.0, 0.0, 0.0, 0.0, 0.0, 0.0, 0.0, 0.0, 0.0, 0.0, 0.0, 0.0, 0.0, 0.0, 0.0, 0.0, 0.0, 0.0, 0.0, 0.0, 0.0, 0.0, 0.0, 0.0, 0.0, 0.0, 0.0, 0.0, 0.0, 0.0, 0.0, 0.0, 0.0, 0.0, 0.0, 0.0, 0.0, 0.0, 0.0, 0.0, 0.0, 0.0, 0.0, 0.0, 0.0, 0.0, 0.0, 0.0, 0.0, 0.0, 0.0, 0.0, 0.0, 0.0, 0.0, 0.0, 0.0, 0.0, 0.0, 0.0, 0.0, 0.0, 0.0, 0.0, 0.0, 0.0, 0.0, 0.0, 0.0, 0.0, 0.0, 0.0, 0.0, 0.0, 0.0, 0.0, 0.0, 0.0, 0.0, 0.0, 0.0, 0.0, 0.0, 0.0, 0.0, 0.0, 0.0, 0.0, 0.0, 0.0, 0.0, 0.0, 0.0, 0.0, 0.0, 0.0, 0.0, 0.0, 0.0, 0.0, 0.0, 0.0, 0.0, 0.0, 0.0, 0.0, 0.0, 0.0, 0.0, 0.0, 0.0, 0.0, 0.0, 0.0, 0.0, 0.0, 0.0, 0.0, 0.0, 0.0, 0.0, 0.0, 0.0, 0.0, 0.0, 0.0, 0.0, 0.0, 0.0, 0.0, 0.0, 0.0, 0.0, 0.0, 0.0, 0.0, 0.0, 0.0, 0.0, 0.0, 0.0, 0.0, 0.0, 0.0, 0.0, 0.0, 0.0, 0.0, 0.0, 0.0, 0.0, 0.0, 0.0, 0.0, 0.0, 0.0, 0.0, 0.0, 0.0, 0.0, 0.0, 0.0, 0.0, 0.0, 0.0, 0.0, 0.0, 0.0, 0.0, 0.0, 0.0, 0.0, 0.0, 0.0, 0.0, 0.0, 0.0, 0.0, 0.0, 0.0, 0.0, 0.0, 0.0, 0.0, 0.0, 0.0, 0.0, 0.0, 0.0, 0.0, 0.0, 0.0, 0.0, 0.0, 0.0, 0.0, 0.0, 0.0, 0.0, 0.0, 0.0, 0.0, 0.0, 0.0, 0.0, 0.0, 0.0, 0.0, 0.0, 0.0, 0.0, 0.0, 0.0, 0.0, 0.0, 0.0, 0.0, 0.0, 0.0, 0.0, 0.0, 0.0, 0.0, 0.0, 0.0, 0.0, 0.0, 0.0, 0.0, 0.0, 0.0, 0.0, 0.0, 0.0, 0.0, 0.0, 0.0, 0.0, 0.0, 0.0, 0.0, 0.0, 0.0, 0.0, 0.0, 0.0, 0.0, 0.0, 0.0, 0.0, 0.0, 0.0, 0.0, 0.0, 0.0, 0.0, 0.0, 0.0, 0.0, 0.0, 0.0, 0.0, 0.0, 0.0, 0.0, 0.0, 0.0, 0.0, 0.0, 0.0, 0.0, 0.0, 0.0, 0.0, 0.0, 0.0, 0.0, 0.0, 0.0, 0.0, 0.0, 0.0, 0.0, 0.0, 0.0, 0.0, 0.0, 0.0, 0.0, 0.0, 0.0, 0.0, 0.0, 0.0, 0.0, 0.0, 0.0, 0.0, 0.0, 0.0, 0.0, 0.0, 0.0, 0.0, 0.0, 0.0, 0.0, 0.0, 0.0, 0.0, 0.0, 0.0, 0.0, 0.0, 0.0, 0.0, 0.0, 0.0, 0.0, 0.0, 0.0, 0.0, 0.0, 0.0, 0.0, 0.0, 0.0, 0.0, 0.0, 0.0, 0.0, 0.0, 0.0, 0.0, 0.0, 0.0, 0.0, 0.0, 0.0, 0.0, 0.0, 0.0, 0.0, 0.0, 0.0, 0.0, 0.0, 0.0, 0.0, 0.0, 0.0, 0.0, 0.0, 0.0, 0.0, 0.0, 0.0, 0.0, 0.0, 0.0, 0.0, 0.0, 0.0, 0.0, 0.0, 0.0, 0.0, 0.0, 0.0, 0.0, 0.0, 0.0, 0.0, 0.0, 0.0, 0.0, 0.0, 0.0, 0.0, 0.0, 0.0, 0.0, 0.0, 0.0, 0.0, 0.0, 0.0, 0.0, 0.0, 0.0, 0.0, 0.0, 0.0, 0.0, 0.0, 0.0, 0.0, 0.0, 0.0, 0.0, 0.0, 0.0, 0.0, 0.0, 0.0, 0.0, 0.0, 0.0, 0.0, 0.0, 0.0, 0.0, 0.0, 0.0, 0.0, 0.0, 0.0, 0.0, 0.0, 0.0, 0.0, 0.0, 0.0, 0.0, 0.0, 0.0, 0.0, 0.0, 0.0, 0.0, 0.0, 0.0, 0.0, 0.0, 0.0, 0.0, 0.0, 0.0, 0.0, 0.0, 0.0, 0.0, 0.0, 0.0, 0.0, 0.0, 0.0, 0.0, 0.0, 0.0, 0.0, 0.0, 0.0, 0.0, 0.0, 0.0, 0.0, 0.0, 0.0, 0.0, 0.0, 0.0, 0.0, 0.0, 0.0, 0.0, 0.0, 0.0, 0.0, 0.0, 0.0, 0.0, 0.0, 0.0, 0.0, 0.0, 0.0, 0.0, 0.0, 0.0, 0.0, 0.0, 0.0, 0.0, 0.0, 0.0, 0.0, 0.0, 0.0, 0.0, 0.0, 0.0, 0.0, 0.0, 0.0, 0.0, 0.0, 0.0, 0.0, 0.0, 0.0, 0.0, 0.0, 0.0, 0.0, 0.0, 0.0, 0.0, 0.0, 0.0, 0.0, 0.0, 0.0, 0.0, 0.0, 0.0, 0.0, 0.0, 0.0, 0.0, 0.0, 0.0, 0.0, 0.0, 0.0, 0.0, 0.0, 0.0, 0.0, 0.0, 0.0, 0.0, 0.0, 0.0, 0.0, 0.0, 0.0, 0.0, 0.0, 0.0, 0.0, 0.0, 0.0, 0.0, 0.0, 0.0, 0.0, 0.0, 0.0, 0.0, 0.0, 0.0, 0.0, 0.0, 0.0, 0.0, 0.0, 0.0, 0.0, 0.0, 0.0, 0.0, 0.0, 0.0, 0.0, 0.0, 0.0, 0.0, 0.0, 0.0, 0.0, 0.0, 0.0, 0.0, 0.0, 0.0, 0.0, 0.0, 0.0, 0.0, 0.0, 0.0, 0.0, 0.0, 0.0, 0.0, 0.0, 0.0, 0.0, 0.0, 0.0, 0.0, 0.0, 0.0, 0.0, 0.0, 0.0, 0.0, 0.0, 0.0, 0.0, 0.0, 0.0, 0.0, 0.0, 0.0, 0.0, 0.0, 0.0, 0.0, 0.0, 0.0, 0.0, 0.0, 0.0, 0.0, 0.0, 0.0, 0.0, 0.0, 0.0, 0.0, 0.0, 0.0, 0.0, 0.0, 0.0, 0.0, 0.0, 0.0, 0.0, 0.0, 0.0, 0.0, 0.0, 0.0, 0.0, 0.0, 0.0, 0.0, 0.0, 0.0, 0.0, 0.0, 0.0, 0.0, 0.0, 0.0, 0.0, 0.0, 0.0, 0.0, 0.0, 0.0, 0.0, 0.0, 0.0, 0.0, 0.0, 0.0, 0.0, 0.0, 0.0, 0.0, 0.0, 0.0, 0.0, 0.0, 0.0, 0.0, 0.0, 0.0, 0.0, 0.0, 0.0, 0.0, 0.0, 0.0, 0.0, 0.0, 0.0, 0.0, 0.0, 0.0, 0.0, 0.0, 0.0, 0.0, 0.0, 0.0, 0.0, 0.0, 0.0, 0.0, 0.0, 0.0, 0.0, 0.0, 0.0, 0.0, 0.0, 0.0, 0.0, 0.0, 0.0, 0.0, 0.0, 0.0, 0.0, 0.0, 0.0, 0.0, 0.0, 0.0, 0.0, 0.0, 0.0, 0.0, 0.0, 0.0, 0.0, 0.0, 0.0, 0.0, 0.0, 0.0, 0.0, 0.0, 0.0, 0.0, 0.0, 0.0, 0.0, 0.0, 0.0, 0.0, 0.0, 0.0, 0.0, 0.0, 0.0, 0.0, 0.0, 0.0, 0.0, 0.0, 0.0, 0.0, 0.0, 0.0, 0.0, 0.0, 0.0, 0.0, 0.0, 0.0, 0.0, 0.0, 0.0, 0.0, 0.0, 0.0, 0.0, 0.0, 0.0, 0.0, 0.0, 0.0, 0.0, 0.0, 0.0, 0.0, 0.0, 0.0, 0.0, 0.0, 0.0, 0.0, 0.0, 0.0, 0.0, 0.0, 0.0, 0.0, 0.0, 0.0, 0.0, 0.0, 0.0, 0.0, 0.0, 0.0, 0.0, 0.0, 0.0, 0.0, 0.0, 0.0, 0.0, 0.0, 0.0, 0.0, 0.0, 0.0, 0.0, 0.0, 0.0, 0.0, 0.0, 0.0, 0.0, 0.0, 0.0, 0.0, 0.0, 0.0, 0.0, 0.0, 0.0, 0.0, 0.0, 0.0, 0.0, 0.0, 0.0, 0.0, 0.0, 0.0, 0.0, 0.0, 0.0, 0.0, 0.0, 0.0, 0.0, 0.0, 0.0, 0.0, 0.0, 0.0, 0.0, 0.0, 0.0, 0.0, 0.0, 0.0, 0.0, 0.0, 0.0, 0.0, 0.0, 0.0, 0.0, 0.0, 0.0, 0.0, 0.0, 0.0, 0.0, 0.0, 0.0, 0.0, 0.0, 0.0, 0.0, 0.0, 0.0, 0.0, 0.0, 0.0, 0.0, 0.0, 0.0, 0.0, 0.0, 0.0, 0.0, 0.0, 0.0, 0.0, 0.0, 0.0, 0.0, 0.0, 0.0, 0.0, 0.0, 0.0, 0.0, 0.0, 0.0, 0.0, 0.0, 0.0, 0.0, 0.0, 0.0, 0.0, 0.0, 0.0, 0.0, 0.0, 0.0, 0.0, 0.0, 0.0, 0.0, 0.0, 0.0, 0.0, 0.0, 0.0, 0.0, 0.0, 0.0, 0.0, 0.0, 0.0, 0.0, 0.0, 0.0, 0.0, 0.0, 0.0, 0.0, 0.0, 0.0, 0.0, 0.0, 0.0, 0.0, 0.0, 0.0, 0.0, 0.0, 0.0, 0.0, 0.0, 0.0, 0.0, 0.0, 0.0, 0.0, 0.0, 0.0, 0.0, 0.0, 0.0, 0.0, 0.0, 0.0, 0.0, 0.0, 0.0, 0.0, 0.0, 0.0, 0.0, 0.0, 0.0, 0.0, 0.0, 0.0, 0.0, 0.0, 0.0, 0.0, 0.0, 0.0, 0.0, 0.0, 0.0, 0.0, 0.0, 0.0, 0.0, 0.0, 0.0, 0.0, 0.0, 0.0, 0.0, 0.0, 0.0, 0.0, 0.0, 0.0, 0.0, 0.0, 0.0, 0.0, 0.0, 0.0, 0.0, 0.0, 0.0, 0.0, 0.0, 0.0, 0.0, 0.0, 0.0, 0.0, 0.0, 0.0, 0.0, 0.0, 0.0, 0.0, 0.0, 0.0, 0.0, 0.0, 0.0, 0.0, 0.0, 0.0, 0.0, 0.0, 0.0, 0.0, 0.0, 0.0, 0.0, 0.0, 0.0, 0.0, 0.0, 0.0, 0.0, 0.0, 0.0, 0.0, 0.0, 0.0, 0.0, 0.0, 0.0, 0.0, 0.0, 0.0, 0.0, 0.0, 0.0, 0.0, 0.0, 0.0, 0.0, 0.0, 0.0, 0.0, 0.0, 0.0, 0.0, 0.0, 0.0, 0.0, 0.0, 0.0, 0.0, 0.0, 0.0, 0.0, 0.0, 0.0, 0.0, 0.0, 0.0, 0.0, 0.0, 0.0, 0.0, 0.0, 0.0, 0.0, 0.0, 0.0, 0.0, 0.0, 0.0, 0.0, 0.0, 0.0, 0.0, 0.0, 0.0, 0.0, 0.0, 0.0, 0.0, 0.0, 0.0, 0.0, 0.0, 0.0, 0.0, 0.0, 0.0, 0.0, 0.0, 0.0, 0.0, 0.0, 0.0, 0.0, 0.0, 0.0, 0.0, 0.0, 0.0, 0.0, 0.0, 0.0, 0.0, 0.0, 0.0, 0.0, 0.0, 0.0, 0.0, 0.0, 0.0, 0.0, 0.0, 0.0, 0.0, 0.0, 0.0, 0.0, 0.0, 0.0, 0.0, 0.0, 0.0, 0.0, 0.0, 0.0, 0.0, 0.0, 0.0, 0.0, 0.0, 0.0, 0.0, 0.0, 0.0, 0.0, 0.0, 0.0, 0.0, 0.0, 0.0, 0.0, 0.0, 0.0, 0.0, 0.0, 0.0, 0.0, 0.0, 0.0, 0.0, 0.0, 0.0, 0.0, 0.0, 0.0, 0.0, 0.0, 0.0, 0.0, 0.0, 0.0, 0.0, 0.0, 0.0, 0.0, 0.0, 0.0, 0.0, 0.0, 0.0, 0.0, 0.0, 0.0, 0.0, 0.0, 0.0, 0.0, 0.0, 0.0, 0.0, 0.0, 0.0, 0.0, 0.0, 0.0, 0.0, 0.0, 0.0, 0.0, 0.0, 0.0, 0.0, 0.0, 0.0, 0.0, 0.0, 0.0, 0.0, 0.0, 0.0, 0.0, 0.0, 0.0, 0.0, 0.0, 0.0, 0.0, 0.0, 0.0, 0.0, 0.0, 0.0, 0.0, 0.0, 0.0, 0.0, 0.0, 0.0, 0.0, 0.0, 0.0, 0.0, 0.0, 0.0, 0.0, 0.0, 0.0, 0.0, 0.0, 0.0, 0.0, 0.0, 0.0, 0.0, 0.0, 0.0, 0.0, 0.0, 0.0, 0.0, 0.0, 0.0, 0.0, 0.0, 0.0, 0.0, 0.0, 0.0, 0.0, 0.0, 0.0, 0.0, 0.0, 0.0, 0.0, 0.0, 0.0, 0.0, 0.0, 0.0, 0.0, 0.0, 0.0, 0.0, 0.0, 0.0, 0.0, 0.0, 0.0, 0.0, 0.0, 0.0, 0.0, 0.0, 0.0, 0.0, 0.0, 0.0, 0.0, 0.0, 0.0, 0.0, 0.0, 0.0, 0.0, 0.0, 0.0, 0.0, 0.0, 0.0, 0.0, 0.0, 0.0, 0.0, 0.0, 0.0, 0.0, 0.0, 0.0, 0.0, 0.0, 0.0, 0.0, 0.0, 0.0, 0.0, 0.0, 0.0, 0.0, 0.0, 0.0, 0.0, 0.0, 0.0, 0.0, 0.0, 0.0, 0.0, 0.0, 0.0, 0.0, 0.0, 0.0, 0.0, 0.0, 0.0, 0.0, 0.0, 0.0, 0.0, 0.0, 0.0, 0.0, 0.0, 0.0, 0.0, 0.0, 0.0, 0.0, 0.0, 0.0, 0.0, 0.0, 0.0, 0.0, 0.0, 0.0, 0.0, 0.0, 0.0, 0.0, 0.0, 0.0, 0.0, 0.0, 0.0, 0.0, 0.0, 0.0, 0.0, 0.0, 0.0, 0.0, 0.0, 0.0, 0.0, 0.0, 0.0, 0.0, 0.0, 0.0, 0.0, 0.0, 0.0, 0.0, 0.0, 0.0, 0.0, 0.0, 0.0, 0.0, 0.0, 0.0, 0.0, 0.0, 0.0, 0.0, 0.0, 0.0, 0.0, 0.0, 0.0, 0.0, 0.0, 0.0, 0.0, 0.0, 0.0, 0.0, 0.0, 0.0, 0.0, 0.0, 0.0, 0.0, 0.0, 0.0, 0.0, 0.0, 0.0, 0.0, 0.0, 0.0, 0.0, 0.0, 0.0, 0.0, 0.0, 0.0, 0.0, 0.0, 0.0, 0.0, 0.0, 0.0, 0.0, 0.0, 0.0, 0.0, 0.0, 0.0, 0.0, 0.0, 0.0, 0.0, 0.0, 0.0, 0.0, 0.0, 0.0, 0.0, 0.0, 0.0, 0.0, 0.0, 0.0, 0.0, 0.0, 0.0, 0.0, 0.0, 0.0, 0.0, 0.0, 0.0, 0.0, 0.0, 0.0, 0.0, 0.0, 0.0, 0.0, 0.0, 0.0, 0.0, 0.0, 0.0, 0.0, 0.0, 0.0, 0.0, 0.0, 0.0, 0.0, 0.0, 0.0, 0.0, 0.0, 0.0, 0.0, 0.0, 0.0, 0.0, 0.0, 0.0, 0.0, 0.0, 0.0, 0.0, 0.0, 0.0, 0.0, 0.0, 0.0, 0.0, 0.0, 0.0, 0.0, 0.0, 0.0, 0.0, 0.0, 0.0, 0.0, 0.0, 0.0, 0.0, 0.0, 0.0, 0.0, 0.0, 0.0, 0.0, 0.0, 0.0, 0.0, 0.0, 0.0, 0.0, 0.0, 0.0, 0.0, 0.0, 0.0, 0.0, 0.0, 0.0, 0.0, 0.0, 0.0, 0.0, 0.0, 0.0, 0.0, 0.0, 0.0, 0.0, 0.0, 0.0, 0.0, 0.0, 0.0, 0.0, 0.0, 0.0, 0.0, 0.0, 0.0, 0.0, 0.0, 0.0, 0.0, 0.0, 0.0, 0.0, 0.0, 0.0, 0.0, 0.0, 0.0, 0.0, 0.0, 0.0, 0.0, 0.0, 0.0, 0.0, 0.0, 0.0, 0.0, 0.0, 0.0, 0.0, 0.0, 0.0, 0.0, 0.0, 0.0, 0.0, 0.0, 0.0, 0.0, 0.0, 0.0, 0.0, 0.0, 0.0, 0.0, 0.0, 0.0, 0.0, 0.0, 0.0, 0.0, 0.0, 0.0, 0.0, 0.0, 0.0, 0.0, 0.0, 0.0, 0.0, 0.0, 0.0, 0.0, 0.0, 0.0, 0.0, 0.0, 0.0, 0.0, 0.0, 0.0, 0.0, 0.0, 0.0, 0.0, 0.0, 0.0, 0.0, 0.0, 0.0, 0.0, 0.0, 0.0, 0.0, 0.0, 0.0, 0.0, 0.0, 0.0, 0.0, 0.0, 0.0, 0.0, 0.0, 0.0, 0.0, 0.0, 0.0, 0.0, 0.0, 0.0, 0.0, 0.0, 0.0, 0.0, 0.0, 0.0, 0.0, 0.0, 0.0, 0.0, 0.0, 0.0, 0.0, 0.0, 0.0, 0.0, 0.0, 0.0, 0.0, 0.0, 0.0, 0.0, 0.0, 0.0, 0.0, 0.0, 0.0, 0.0, 0.0, 0.0, 0.0, 0.0, 0.0, 0.0, 0.0, 0.0, 0.0, 0.0, 0.0, 0.0, 0.0, 0.0, 0.0, 0.0, 0.0, 0.0, 0.0, 0.0, 0.0, 0.0, 0.0, 0.0, 0.0, 0.0, 0.0, 0.0, 0.0, 0.0, 0.0, 0.0, 0.0, 0.0, 0.0, 0.0, 0.0, 0.0, 0.0, 0.0, 0.0, 0.0, 0.0, 0.0, 0.0, 0.0, 0.0, 0.0, 0.0, 0.0, 0.0, 0.0, 0.0, 0.0, 0.0, 0.0, 0.0, 0.0, 0.0, 0.0, 0.0, 0.0, 0.0, 0.0, 0.0, 0.0, 0.0, 0.0, 0.0, 0.0, 0.0, 0.0, 0.0, 0.0, 0.0, 0.0, 0.0, 0.0, 0.0, 0.0, 0.0, 0.0, 0.0, 0.0, 0.0, 0.0, 0.0, 0.0, 0.0, 0.0, 0.0, 0.0, 0.0, 0.0, 0.0, 0.0, 0.0, 0.0, 0.0, 0.0, 0.0, 0.0, 0.0, 0.0, 0.0, 0.0, 0.0, 0.0, 0.0, 0.0, 0.0, 0.0, 0.0, 0.0, 0.0, 0.0, 0.0, 0.0, 0.0, 0.0, 0.0, 0.0, 0.0, 0.0, 0.0, 0.0, 0.0, 0.0, 0.0, 0.0, 0.0, 0.0, 0.0, 0.0, 0.0, 0.0, 0.0, 0.0, 0.0, 0.0, 0.0, 0.0, 0.0, 0.0, 0.0, 0.0, 0.0, 0.0, 0.0, 0.0, 0.0, 0.0, 0.0, 0.0, 0.0, 0.0, 0.0, 0.0, 0.0, 0.0, 0.0, 0.0, 0.0, 0.0, 0.0, 0.0, 0.0, 0.0, 0.0, 0.0, 0.0, 0.0, 0.0, 0.0, 0.0, 0.0, 0.0, 0.0, 0.0, 0.0, 0.0, 0.0, 0.0, 0.0, 0.0, 0.0, 0.0, 0.0, 0.0, 0.0, 0.0, 0.0, 0.0, 0.0, 0.0, 0.0, 0.0, 0.0, 0.0, 0.0, 0.0, 0.0, 0.0, 0.0, 0.0, 0.0, 0.0, 0.0, 0.0, 0.0, 0.0, 0.0, 0.0, 0.0, 0.0, 0.0, 0.0, 0.0, 0.0, 0.0, 0.0, 0.0, 0.0, 0.0, 0.0, 0.0, 0.0, 0.0, 0.0, 0.0, 0.0, 0.0, 0.0, 0.0, 0.0, 0.0, 0.0, 0.0, 0.0, 0.0, 0.0, 0.0, 0.0, 0.0, 0.0, 0.0, 0.0, 0.0, 0.0, 0.0, 0.0, 0.0, 0.0, 0.0, 0.0, 0.0, 0.0, 0.0, 0.0, 0.0, 0.0, 0.0, 0.0, 0.0, 0.0, 0.0, 0.0, 0.0, 0.0, 0.0, 0.0, 0.0, 0.0, 0.0, 0.0, 0.0, 0.0, 0.0, 0.0, 0.0, 0.0, 0.0, 0.0, 0.0, 0.0, 0.0, 0.0, 0.0, 0.0, 0.0, 0.0, 0.0, 0.0, 0.0, 0.0, 0.0, 0.0, 0.0, 0.0, 0.0, 0.0, 0.0, 0.0, 0.0, 0.0, 0.0, 0.0, 0.0, 0.0, 0.0, 0.0, 0.0, 0.0, 0.0, 0.0, 0.0, 0.0, 0.0, 0.0, 0.0, 0.0, 0.0, 0.0, 0.0, 0.0, 0.0, 0.0, 0.0, 0.0, 0.0, 0.0, 0.0, 0.0, 0.0, 0.0, 0.0, 0.0, 0.0, 0.0, 0.0, 0.0, 0.0, 0.0, 0.0, 0.0, 0.0, 0.0, 0.0, 0.0, 0.0, 0.0, 0.0, 0.0, 0.0, 0.0, 0.0, 0.0, 0.0, 0.0, 0.0, 0.0, 0.0, 0.0, 0.0, 0.0, 0.0, 0.0, 0.0, 0.0, 0.0, 0.0, 0.0, 0.0, 0.0, 0.0, 0.0, 0.0, 0.0, 0.0, 0.0, 0.0, 0.0, 0.0, 0.0, 0.0, 0.0, 0.0, 0.0, 0.0, 0.0, 0.0, 0.0, 0.0, 0.0, 0.0, 0.0, 0.0, 0.0, 0.0, 0.0, 0.0, 0.0, 0.0, 0.0, 0.0, 0.0, 0.0, 0.0, 0.0, 0.0, 0.0, 0.0, 0.0, 0.0, 0.0, 0.0, 0.0, 0.0, 0.0, 0.0, 0.0, 0.0, 0.0, 0.0, 0.0, 0.0, 0.0, 0.0, 0.0, 0.0, 0.0, 0.0, 0.0, 0.0, 0.0, 0.0, 0.0, 0.0, 0.0, 0.0, 0.0, 0.0, 0.0, 0.0, 0.0, 0.0, 0.0, 0.0, 0.0, 0.0, 0.0, 0.0, 0.0, 0.0, 0.0, 0.0, 0.0, 0.0, 0.0, 0.0, 0.0, 0.0, 0.0, 0.0, 0.0, 0.0, 0.0, 0.0, 0.0, 0.0, 0.0, 0.0, 0.0, 0.0, 0.0, 0.0, 0.0, 0.0, 0.0, 0.0, 0.0, 0.0, 0.0, 0.0, 0.0, 0.0, 0.0, 0.0, 0.0, 0.0, 0.0, 0.0, 0.0, 0.0, 0.0, 0.0, 0.0, 0.0, 0.0, 0.0, 0.0, 0.0, 0.0, 0.0, 0.0, 0.0, 0.0, 0.0, 0.0, 0.0, 0.0, 0.0, 0.0, 0.0, 0.0, 0.0, 0.0, 0.0, 0.0, 0.0, 0.0, 0.0, 0.0, 0.0, 0.0, 0.0, 0.0, 0.0, 0.0, 0.0, 0.0, 0.0, 0.0, 0.0, 0.0, 0.0, 0.0, 0.0, 0.0, 0.0, 0.0, 0.0, 0.0, 0.0, 0.0, 0.0, 0.0, 0.0, 0.0, 0.0, 0.0, 0.0, 0.0, 0.0, 0.0, 0.0, 0.0, 0.0, 0.0, 0.0, 0.0, 0.0, 0.0, 0.0, 0.0, 0.0, 0.0, 0.0, 0.0, 0.0, 0.0, 0.0, 0.0, 0.0, 0.0, 0.0, 0.0, 0.0, 0.0, 0.0, 0.0, 0.0, 0.0, 0.0, 0.0, 0.0, 0.0, 0.0, 0.0, 0.0, 0.0, 0.0, 0.0, 0.0, 0.0, 0.0, 0.0, 0.0, 0.0, 0.0, 0.0, 0.0, 0.0, 0.0, 0.0, 0.0, 0.0, 0.0, 0.0, 0.0, 0.0, 0.0, 0.0, 0.0, 0.0, 0.0, 0.0, 0.0, 0.0, 0.0, 0.0, 0.0, 0.0, 0.0, 0.0, 0.0, 0.0, 0.0, 0.0, 0.0, 0.0, 0.0, 0.0, 0.0, 0.0, 0.0, 0.0, 0.0, 0.0, 0.0, 0.0, 0.0, 0.0, 0.0, 0.0, 0.0, 0.0, 0.0, 0.0, 0.0, 0.0, 0.0, 0.0, 0.0, 0.0, 0.0, 0.0, 0.0, 0.0, 0.0, 0.0, 0.0, 0.0, 0.0, 0.0, 0.0, 0.0, 0.0, 0.0, 0.0, 0.0, 0.0, 0.0, 0.0, 0.0, 0.0, 0.0, 0.0, 0.0, 0.0, 0.0, 0.0, 0.0, 0.0, 0.0, 0.0, 0.0, 0.0, 0.0, 0.0, 0.0, 0.0, 0.0, 0.0, 0.0, 0.0, 0.0, 0.0, 0.0, 0.0, 0.0, 0.0, 0.0, 0.0, 0.0, 0.0, 0.0, 0.0, 0.0, 0.0, 0.0, 0.0, 0.0, 0.0, 0.0, 0.0, 0.0, 0.0, 0.0, 0.0, 0.0, 0.0, 0.0, 0.0, 0.0, 0.0, 0.0, 0.0, 0.0, 0.0, 0.0, 0.0, 0.0, 0.0, 0.0, 0.0, 0.0, 0.0, 0.0, 0.0, 0.0, 0.0, 0.0, 0.0, 0.0, 0.0, 0.0, 0.0, 0.0, 0.0, 0.0, 0.0, 0.0, 0.0, 0.0, 0.0, 0.0, 0.0, 0.0, 0.0, 0.0, 0.0, 0.0, 0.0, 0.0, 0.0, 0.0, 0.0, 0.0, 0.0, 0.0, 0.0, 0.0, 0.0, 0.0, 0.0, 0.0, 0.0, 0.0, 0.0, 0.0, 0.0, 0.0, 0.0, 0.0, 0.0, 0.0, 0.0, 0.0, 0.0, 0.0, 0.0, 0.0, 0.0, 0.0, 0.0, 0.0, 0.0, 0.0, 0.0, 0.0, 0.0, 0.0, 0.0, 0.0, 0.0, 0.0, 0.0, 0.0, 0.0, 0.0, 0.0, 0.0, 0.0, 0.0, 0.0, 0.0, 0.0, 0.0, 0.0, 0.0, 0.0, 0.0, 0.0, 0.0, 0.0, 0.0, 0.0, 0.0, 0.0, 0.0, 0.0, 0.0, 0.0, 0.0, 0.0, 0.0, 0.0, 0.0, 0.0, 0.0, 0.0, 0.0, 0.0, 0.0, 0.0, 0.0, 0.0, 0.0, 0.0, 0.0, 0.0, 0.0, 0.0, 0.0, 0.0, 0.0, 0.0, 0.0, 0.0, 0.0, 0.0, 0.0, 0.0, 0.0, 0.0, 0.0, 0.0, 0.0, 0.0, 0.0, 0.0, 0.0, 0.0, 0.0, 0.0, 0.0, 0.0, 0.0, 0.0, 0.0, 0.0, 0.0, 0.0, 0.0, 0.0, 0.0, 0.0, 0.0, 0.0, 0.0, 0.0, 0.0, 0.0, 0.0, 0.0, 0.0, 0.0, 0.0, 0.0, 0.0, 0.0, 0.0, 0.0, 0.0, 0.0, 0.0, 0.0, 0.0, 0.0, 0.0, 0.0, 0.0, 0.0, 0.0, 0.0, 0.0, 0.0, 0.0, 0.0, 0.0, 0.0, 0.0, 0.0, 0.0, 0.0, 0.0, 0.0, 0.0, 0.0, 0.0, 0.0, 0.0, 0.0, 0.0, 0.0, 0.0, 0.0, 0.0, 0.0, 0.0, 0.0, 0.0, 0.0, 0.0, 0.0, 0.0, 0.0, 0.0, 0.0, 0.0, 0.0, 0.0, 0.0, 0.0, 0.0, 0.0, 0.0, 0.0, 0.0, 0.0, 0.0, 0.0, 0.0, 0.0, 0.0, 0.0, 0.0, 0.0, 0.0, 0.0, 0.0, 0.0, 0.0, 0.0, 0.0, 0.0, 0.0, 0.0, 0.0, 0.0, 0.0, 0.0, 0.0, 0.0, 0.0, 0.0, 0.0, 0.0, 0.0, 0.0, 0.0, 0.0, 0.0, 0.0, 0.0, 0.0, 0.0, 0.0, 0.0, 0.0, 0.0, 0.0, 0.0, 0.0, 0.0, 0.0, 0.0, 0.0, 0.0, 0.0, 0.0, 0.0, 0.0, 0.0, 0.0, 0.0, 0.0, 0.0, 0.0, 0.0, 0.0, 0.0, 0.0, 0.0, 0.0, 0.0, 0.0, 0.0, 0.0, 0.0, 0.0, 0.0, 0.0, 0.0, 0.0, 0.0, 0.0, 0.0, 0.0, 0.0, 0.0, 0.0, 0.0, 0.0, 0.0, 0.0, 0.0, 0.0, 0.0, 0.0, 0.0, 0.0, 0.0, 0.0, 0.0, 0.0, 0.0, 0.0, 0.0, 0.0, 0.0, 0.0, 0.0, 0.0, 0.0, 0.0, 0.0, 0.0, 0.0, 0.0, 0.0, 0.0, 0.0, 0.0, 0.0, 0.0, 0.0, 0.0, 0.0, 0.0, 0.0, 0.0, 0.0, 0.0, 0.0, 0.0, 0.0, 0.0, 0.0, 0.0, 0.0, 0.0, 0.0, 0.0, 0.0, 0.0, 0.0, 0.0, 0.0, 0.0, 0.0, 0.0, 0.0, 0.0, 0.0, 0.0, 0.0, 0.0, 0.0, 0.0, 0.0, 0.0, 0.0, 0.0, 0.0, 0.0, 0.0, 0.0, 0.0, 0.0, 0.0, 0.0, 0.0, 0.0, 0.0, 0.0, 0.0, 0.0, 0.0, 0.0, 0.0, 0.0, 0.0, 0.0, 0.0, 0.0, 0.0, 0.0, 0.0, 0.0, 0.0, 0.0, 0.0, 0.0, 0.0, 0.0, 0.0, 0.0, 0.0, 0.0, 0.0, 0.0, 0.0, 0.0, 0.0, 0.0, 0.0, 0.0, 0.0, 0.0, 0.0, 0.0, 0.0, 0.0, 0.0, 0.0, 0.0, 0.0, 0.0, 0.0, 0.0, 0.0, 0.0, 0.0, 0.0, 0.0, 0.0, 0.0, 0.0, 0.0, 0.0, 0.0, 0.0, 0.0, 0.0, 0.0, 0.0, 0.0, 0.0, 0.0, 0.0, 0.0, 0.0, 0.0, 0.0, 0.0, 0.0, 0.0, 0.0, 0.0, 0.0, 0.0, 0.0, 0.0, 0.0, 0.0, 0.0, 0.0, 0.0, 0.0, 0.0, 0.0, 0.0, 0.0, 0.0, 0.0, 0.0, 0.0, 0.0, 0.0, 0.0, 0.0, 0.0, 0.0, 0.0, 0.0, 0.0, 0.0, 0.0, 0.0, 0.0, 0.0, 0.0, 0.0, 0.0, 0.0, 0.0, 0.0, 0.0, 0.0, 0.0, 0.0, 0.0, 0.0, 0.0, 0.0, 0.0, 0.0, 0.0, 0.0, 0.0, 0.0, 0.0, 0.0, 0.0, 0.0, 0.0, 0.0, 0.0, 0.0, 0.0, 0.0, 0.0, 0.0, 0.0, 0.0, 0.0, 0.0, 0.0, 0.0, 0.0, 0.0, 0.0, 0.0, 0.0, 0.0, 0.0, 0.0, 0.0, 0.0, 0.0, 0.0, 0.0, 0.0, 0.0, 0.0, 0.0, 0.0, 0.0, 0.0, 0.0, 0.0, 0.0, 0.0, 0.0, 0.0, 0.0, 0.0, 0.0, 0.0, 0.0, 0.0, 0.0, 0.0, 0.0, 0.0, 0.0, 0.0, 0.0, 0.0, 0.0, 0.0, 0.0, 0.0, 0.0, 0.0, 0.0, 0.0, 0.0, 0.0, 0.0, 0.0, 0.0, 0.0, 0.0, 0.0, 0.0, 0.0, 0.0, 0.0, 0.0, 0.0, 0.0, 0.0, 0.0, 0.0, 0.0, 0.0, 0.0, 0.0, 0.0, 0.0, 0.0, 0.0, 0.0, 0.0, 0.0, 0.0, 0.0, 0.0, 0.0, 0.0, 0.0, 0.0, 0.0, 0.0, 0.0, 0.0, 0.0, 0.0, 0.0, 0.0, 0.0, 0.0, 0.0, 0.0, 0.0, 0.0, 0.0, 0.0, 0.0, 0.0, 0.0, 0.0, 0.0, 0.0, 0.0, 0.0, 0.0, 0.0, 0.0, 0.0, 0.0, 0.0, 0.0, 0.0, 0.0, 0.0, 0.0, 0.0, 0.0, 0.0, 0.0, 0.0, 0.0, 0.0, 0.0, 0.0, 0.0, 0.0, 0.0, 0.0, 0.0, 0.0, 0.0, 0.0, 0.0, 0.0, 0.0, 0.0, 0.0, 0.0, 0.0, 0.0, 0.0, 0.0, 0.0, 0.0, 0.0, 0.0, 0.0, 0.0, 0.0, 0.0, 0.0, 0.0, 0.0, 0.0, 0.0, 0.0, 0.0, 0.0, 0.0, 0.0, 0.0, 0.0, 0.0, 0.0, 0.0, 0.0, 0.0, 0.0, 0.0, 0.0, 0.0, 0.0, 0.0, 0.0, 0.0, 0.0, 0.0, 0.0, 0.0, 0.0, 0.0, 0.0, 0.0, 0.0, 0.0, 0.0, 0.0, 0.0, 0.0, 0.0, 0.0, 0.0, 0.0, 0.0, 0.0, 0.0, 0.0, 0.0, 0.0, 0.0, 0.0, 0.0, 0.0, 0.0, 0.0, 0.0, 0.0, 0.0, 0.0, 0.0, 0.0, 0.0, 0.0, 0.0, 0.0, 0.0, 0.0, 0.0, 0.0, 0.0, 0.0, 0.0, 0.0, 0.0, 0.0, 0.0, 0.0, 0.0, 0.0, 0.0, 0.0, 0.0, 0.0, 0.0, 0.0, 0.0, 0.0, 0.0, 0.0, 0.0, 0.0, 0.0, 0.0, 0.0, 0.0, 0.0, 0.0, 0.0, 0.0, 0.0, 0.0, 0.0, 0.0, 0.0, 0.0, 0.0, 0.0, 0.0, 0.0, 0.0, 0.0, 0.0, 0.0, 0.0, 0.0, 0.0, 0.0, 0.0, 0.0, 0.0, 0.0, 0.0, 0.0, 0.0, 0.0, 0.0, 0.0, 0.0, 0.0, 0.0, 0.0, 0.0, 0.0, 0.0, 0.0, 0.0, 0.0, 0.0, 0.0, 0.0, 0.0, 0.0, 0.0, 0.0, 0.0, 0.0, 0.0, 0.0, 0.0, 0.0, 0.0, 0.0, 0.0, 0.0, 0.0, 0.0, 0.0, 0.0, 0.0, 0.0, 0.0, 0.0, 0.0, 0.0, 0.0, 0.0, 0.0, 0.0, 0.0, 0.0, 0.0, 0.0, 0.0, 0.0, 0.0, 0.0, 0.0, 0.0, 0.0, 0.0, 0.0, 0.0, 0.0, 0.0, 0.0, 0.0, 0.0, 0.0, 0.0, 0.0, 0.0, 0.0])
me_circle.update()

# ---- objects
ob_light = bpy.data.objects.new('Light', light_light)
ob_camera = bpy.data.objects.new('Camera', cam_camera)
ob_metal_part_001 = bpy.data.objects.new('Metal Part.001', me_circle)

# ---- transforms, parenting, visibility, modifiers, constraints
ob_light.location = (4.076, 1.005, 5.904)
ob_light.rotation_euler = (0.6503, 0.05522, 1.866)
ob_light.lock_rotations_4d = False
ob_light.empty_display_type = 'ARROWS'
ob_light.color = (0.0, 0.0, 0.0, 0.0)
ob_light.lineart.crease_threshold = 0.0
ob_camera.location = (7.359, -6.926, 4.958)
ob_camera.rotation_euler = (1.109, 0.0, 0.8149)
ob_camera.lock_rotations_4d = False
ob_camera.empty_display_type = 'ARROWS'
ob_camera.color = (0.0, 0.0, 0.0, 0.0)
ob_camera.display_type = 'WIRE'
ob_camera.lineart.crease_threshold = 0.0
ob_metal_part_001.location = (0.0, 0.0, 0.0)
_m = ob_metal_part_001.modifiers.new('Subdivision', 'SUBSURF')
_m.levels = 2
_m = ob_metal_part_001.modifiers.new('Auto Smooth', 'NODES')
_m.node_group = ng_auto_smooth
_gi = [s.identifier for s in ng_auto_smooth.interface.items_tree if s.item_type == 'SOCKET' and s.in_out == 'INPUT']
_m[_gi[1]] = 0.5236  # Angle

# ---- collection membership
col_collection.objects.link(ob_light)
col_collection.objects.link(ob_camera)
col_metal_part.objects.link(ob_metal_part_001)

# ---- scene / render settings (as saved in the file)
scene.camera = ob_camera
scene.frame_start = 1; scene.frame_end = 250; scene.frame_set(1)
scene.render.engine = 'BLENDER_EEVEE_NEXT'
scene.cycles.sampling_pattern = 'TABULATED_SOBOL'
scene.view_settings.view_transform = 'Filmic'
bpy.context.view_layer.update()
